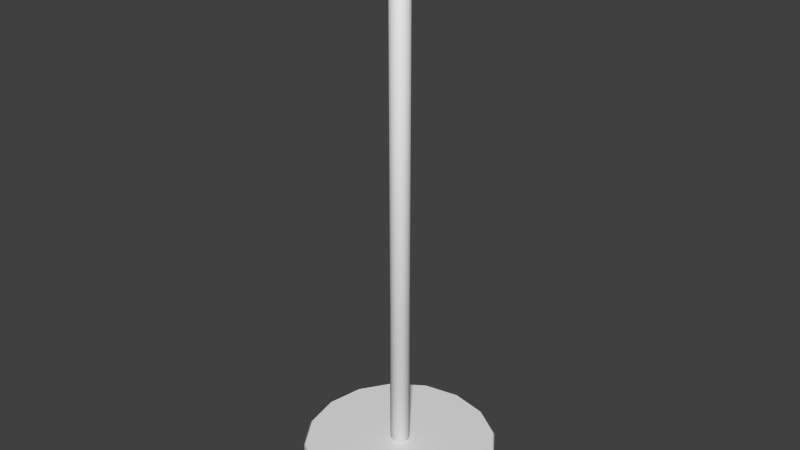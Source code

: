 # Source: l2_env_crane_arms_piston.blend  (saved by Blender 2.69.10; exported with 4.5.12 LTS)
import bpy
from mathutils import Matrix  # noqa: F401  (used for matrix-valued properties, if any)

bpy.ops.wm.read_factory_settings(use_empty=True)
scene = bpy.context.scene
scene.name = 'Scene'

# ---- collections
col_collection_1 = bpy.data.collections.new('Collection 1'); scene.collection.children.link(col_collection_1)
col_collection_1.hide_render = True
col_collection_1.hide_viewport = True
col_collection_2 = bpy.data.collections.new('Collection 2'); scene.collection.children.link(col_collection_2)
col_collection_3 = bpy.data.collections.new('Collection 3'); scene.collection.children.link(col_collection_3)
col_collection_3.hide_render = True
col_collection_3.hide_viewport = True

# ---- world
world_world = bpy.data.worlds.new('World'); scene.world = world_world
world_world.color = (0.05088, 0.05088, 0.05088)
world_world.use_sun_shadow = False
world_world.sun_shadow_jitter_overblur = 0.0
world_world.cycles.sampling_method = 'MANUAL'
world_world.cycles.sample_map_resolution = 256

# ---- meshes
me_lowpolyraw = bpy.data.meshes.new('LowPolyRaw')
me_lowpolyraw.from_pydata([(0.0, 0.5, -2.7), (0.0, 0.5, -2.5), (0.1913, 0.4619, -2.7), (0.1913, 0.4619, -2.5), (0.3536, 0.3536, -2.7), (0.3536, 0.3536, -2.5), (0.4619, 0.1913, -2.7), (0.4619, 0.1913, -2.5), (0.5, -2.186e-08, -2.7), (0.5, -2.186e-08, -2.5), (0.4619, -0.1913, -2.7), (0.4619, -0.1913, -2.5), (0.3536, -0.3536, -2.7), (0.3536, -0.3536, -2.5), (0.1913, -0.4619, -2.7), (0.1913, -0.4619, -2.5), (7.55e-08, -0.5, -2.7), (7.55e-08, -0.5, -2.5), (-0.1913, -0.4619, -2.7), (-0.1913, -0.4619, -2.5), (-0.3536, -0.3536, -2.7), (-0.3536, -0.3536, -2.5), (-0.4619, -0.1913, -2.7), (-0.4619, -0.1913, -2.5), (-0.5, 5.962e-09, -2.7), (-0.5, 5.962e-09, -2.5), (-0.4619, 0.1913, -2.7), (-0.4619, 0.1913, -2.5), (-0.3536, 0.3536, -2.7), (-0.3536, 0.3536, -2.5), (-0.1913, 0.4619, -2.7), (-0.1913, 0.4619, -2.5), (0.0, 0.05, -2.495), (0.0, 0.05, -3.725e-09), (0.01913, 0.04619, -2.495), (0.01913, 0.04619, -3.725e-09), (0.03536, 0.03536, -2.495), (0.03536, 0.03536, -3.725e-09), (0.04619, 0.01913, -2.495), (0.04619, 0.01913, -3.725e-09), (0.05, -2.186e-09, -2.495), (0.05, -2.186e-09, -3.725e-09), (0.04619, -0.01913, -2.495), (0.04619, -0.01913, -3.725e-09), (0.03536, -0.03536, -2.495), (0.03536, -0.03536, -3.725e-09), (0.01913, -0.04619, -2.495), (0.01913, -0.04619, -3.725e-09), (7.55e-09, -0.05, -2.495), (7.55e-09, -0.05, -3.725e-09), (-0.01913, -0.04619, -2.495), (-0.01913, -0.04619, -3.725e-09), (-0.03536, -0.03536, -2.495), (-0.03536, -0.03536, -3.725e-09), (-0.04619, -0.01913, -2.495), (-0.04619, -0.01913, -3.725e-09), (-0.05, 5.962e-10, -2.495), (-0.05, 5.962e-10, -3.725e-09), (-0.04619, 0.01913, -2.495), (-0.04619, 0.01913, -3.725e-09), (-0.03536, 0.03536, -2.495), (-0.03536, 0.03536, -3.725e-09), (-0.01913, 0.04619, -2.495), (-0.01913, 0.04619, -3.725e-09)], [], [(0, 1, 3, 2), (2, 3, 5, 4), (4, 5, 7, 6), (6, 7, 9, 8), (8, 9, 11, 10), (10, 11, 13, 12), (12, 13, 15, 14), (14, 15, 17, 16), (16, 17, 19, 18), (18, 19, 21, 20), (20, 21, 23, 22), (22, 23, 25, 24), (24, 25, 27, 26), (26, 27, 29, 28), (3, 1, 31, 29, 27, 25, 23, 21, 19, 17, 15, 13, 11, 9, 7, 5), (30, 31, 1, 0), (28, 29, 31, 30), (0, 2, 4, 6, 8, 10, 12, 14, 16, 18, 20, 22, 24, 26, 28, 30), (32, 33, 35, 34), (34, 35, 37, 36), (36, 37, 39, 38), (38, 39, 41, 40), (40, 41, 43, 42), (42, 43, 45, 44), (44, 45, 47, 46), (46, 47, 49, 48), (48, 49, 51, 50), (50, 51, 53, 52), (52, 53, 55, 54), (54, 55, 57, 56), (56, 57, 59, 58), (58, 59, 61, 60), (35, 33, 63, 61, 59, 57, 55, 53, 51, 49, 47, 45, 43, 41, 39, 37), (62, 63, 33, 32), (60, 61, 63, 62), (32, 34, 36, 38, 40, 42, 44, 46, 48, 50, 52, 54, 56, 58, 60, 62)])
me_lowpolyraw.polygons.foreach_set('use_smooth', [1, 1, 1, 1, 1, 1, 1, 1, 1, 1, 1, 1, 1, 1, 0, 1, 1, 0, 1, 1, 1, 1, 1, 1, 1, 1, 1, 1, 1, 1, 1, 1, 0, 1, 1, 0])
me_lowpolyraw.use_remesh_preserve_volume = False
me_lowpolyraw.use_remesh_preserve_attributes = False
me_lowpolyraw.use_mirror_vertex_groups = False
me_lowpolyraw.update()
me_lowpoly = bpy.data.meshes.new('LowPoly')
me_lowpoly.from_pydata([(0.0, 0.5, -2.89), (-3.609e-09, 0.4901, -2.9), (0.0, 0.5, -2.71), (-3.609e-09, 0.4901, -2.7), (0.1913, 0.4619, -2.89), (0.1875, 0.4528, -2.9), (0.1913, 0.4619, -2.71), (0.1875, 0.4528, -2.7), (0.3536, 0.3536, -2.89), (0.3465, 0.3465, -2.9), (0.3536, 0.3536, -2.71), (0.3465, 0.3465, -2.7), (0.4619, 0.1913, -2.89), (0.4528, 0.1875, -2.9), (0.4619, 0.1913, -2.71), (0.4528, 0.1875, -2.7), (0.5, -2.186e-08, -2.89), (0.4901, -2.2e-08, -2.9), (0.5, -2.186e-08, -2.71), (0.4901, -2.212e-08, -2.7), (0.4619, -0.1913, -2.89), (0.4528, -0.1875, -2.9), (0.4619, -0.1913, -2.71), (0.4528, -0.1875, -2.7), (0.3536, -0.3536, -2.89), (0.3465, -0.3465, -2.9), (0.3536, -0.3536, -2.71), (0.3465, -0.3465, -2.7), (0.1913, -0.4619, -2.89), (0.1875, -0.4528, -2.9), (0.1913, -0.4619, -2.71), (0.1875, -0.4528, -2.7), (7.55e-08, -0.5, -2.89), (7.229e-08, -0.4901, -2.9), (7.55e-08, -0.5, -2.71), (7.241e-08, -0.4901, -2.7), (-0.1913, -0.4619, -2.89), (-0.1875, -0.4528, -2.9), (-0.1913, -0.4619, -2.71), (-0.1875, -0.4528, -2.7), (-0.3536, -0.3536, -2.89), (-0.3465, -0.3465, -2.9), (-0.3536, -0.3536, -2.71), (-0.3465, -0.3465, -2.7), (-0.4619, -0.1913, -2.89), (-0.4528, -0.1875, -2.9), (-0.4619, -0.1913, -2.71), (-0.4528, -0.1875, -2.7), (-0.5, 5.962e-09, -2.89), (-0.4901, 5.355e-09, -2.9), (-0.5, 5.962e-09, -2.71), (-0.4901, 4.773e-09, -2.7), (-0.4619, 0.1913, -2.89), (-0.4528, 0.1875, -2.9), (-0.4619, 0.1913, -2.71), (-0.4528, 0.1875, -2.7), (-0.3536, 0.3536, -2.89), (-0.3465, 0.3465, -2.9), (-0.3536, 0.3536, -2.71), (-0.3465, 0.3465, -2.7), (-0.1913, 0.4619, -2.89), (-0.1875, 0.4528, -2.9), (-0.1913, 0.4619, -2.71), (-0.1875, 0.4528, -2.7), (0.0, 0.05, -2.685), (-3.143e-09, 0.04005, -2.695), (0.0, 0.05, -0.009755), (-3.027e-09, 0.04005, 0.0), (0.01913, 0.04619, -2.685), (0.01533, 0.03701, -2.695), (0.01913, 0.04619, -0.009755), (0.01533, 0.03701, 0.0), (0.03536, 0.03536, -2.685), (0.02832, 0.02832, -2.695), (0.03536, 0.03536, -0.009755), (0.02832, 0.02832, 0.0), (0.04619, 0.01913, -2.685), (0.03701, 0.01533, -2.695), (0.04619, 0.01913, -0.009755), (0.03701, 0.01533, 0.0), (0.05, -2.186e-09, -2.685), (0.04005, -2.328e-09, -2.695), (0.05, -2.186e-09, -0.009755), (0.04005, -2.561e-09, 0.0), (0.04619, -0.01913, -2.685), (0.03701, -0.01533, -2.695), (0.04619, -0.01913, -0.009755), (0.03701, -0.01533, 0.0), (0.03536, -0.03536, -2.685), (0.02832, -0.02832, -2.695), (0.03536, -0.03536, -0.009755), (0.02832, -0.02832, 0.0), (0.01913, -0.04619, -2.685), (0.01533, -0.03701, -2.695), (0.01913, -0.04619, -0.009755), (0.01533, -0.03701, 0.0), (7.55e-09, -0.05, -2.685), (3.492e-09, -0.04005, -2.695), (7.55e-09, -0.05, -0.009755), (3.725e-09, -0.04005, 0.0), (-0.01913, -0.04619, -2.685), (-0.01533, -0.03701, -2.695), (-0.01913, -0.04619, -0.009755), (-0.01533, -0.03701, 0.0), (-0.03536, -0.03536, -2.685), (-0.02832, -0.02832, -2.695), (-0.03536, -0.03536, -0.009755), (-0.02832, -0.02832, 0.0), (-0.04619, -0.01913, -2.685), (-0.03701, -0.01533, -2.695), (-0.04619, -0.01913, -0.009755), (-0.03701, -0.01533, 0.0), (-0.05, 5.962e-10, -2.685), (-0.04005, -1.048e-09, -2.695), (-0.05, 5.962e-10, -0.009755), (-0.04005, -1.164e-09, 0.0), (-0.04619, 0.01913, -2.685), (-0.03701, 0.01533, -2.695), (-0.04619, 0.01913, -0.009755), (-0.03701, 0.01533, 0.0), (-0.03536, 0.03536, -2.685), (-0.02832, 0.02832, -2.695), (-0.03536, 0.03536, -0.009755), (-0.02832, 0.02832, 0.0), (-0.01913, 0.04619, -2.685), (-0.01533, 0.03701, -2.695), (-0.01913, 0.04619, -0.009755), (-0.01533, 0.03701, 0.0)], [], [(60, 62, 2, 0), (8, 10, 14, 12), (12, 14, 18, 16), (16, 18, 22, 20), (20, 22, 26, 24), (24, 26, 30, 28), (28, 30, 34, 32), (32, 34, 38, 36), (36, 38, 42, 40), (40, 42, 46, 44), (44, 46, 50, 48), (48, 50, 54, 52), (52, 54, 58, 56), (56, 58, 62, 60), (4, 6, 10, 8), (7, 3, 63, 59, 55, 51, 47, 43, 39, 35, 31, 27, 23, 19, 15, 11), (65, 69, 73, 77, 81, 85, 89, 93, 97, 101, 105, 109, 113, 117, 121, 125), (0, 2, 6, 4), (124, 126, 66, 64), (72, 74, 78, 76), (76, 78, 82, 80), (80, 82, 86, 84), (84, 86, 90, 88), (88, 90, 94, 92), (92, 94, 98, 96), (96, 98, 102, 100), (100, 102, 106, 104), (104, 106, 110, 108), (108, 110, 114, 112), (112, 114, 118, 116), (116, 118, 122, 120), (120, 122, 126, 124), (68, 70, 74, 72), (71, 67, 127, 123, 119, 115, 111, 107, 103, 99, 95, 91, 87, 83, 79, 75), (64, 66, 70, 68), (0, 4, 5, 1), (6, 2, 3, 7), (4, 8, 9, 5), (10, 6, 7, 11), (8, 12, 13, 9), (14, 10, 11, 15), (12, 16, 17, 13), (18, 14, 15, 19), (16, 20, 21, 17), (22, 18, 19, 23), (20, 24, 25, 21), (26, 22, 23, 27), (24, 28, 29, 25), (30, 26, 27, 31), (28, 32, 33, 29), (34, 30, 31, 35), (32, 36, 37, 33), (38, 34, 35, 39), (36, 40, 41, 37), (42, 38, 39, 43), (40, 44, 45, 41), (46, 42, 43, 47), (44, 48, 49, 45), (50, 46, 47, 51), (48, 52, 53, 49), (54, 50, 51, 55), (52, 56, 57, 53), (58, 54, 55, 59), (56, 60, 61, 57), (62, 58, 59, 63), (60, 0, 1, 61), (2, 62, 63, 3), (64, 68, 69, 65), (70, 66, 67, 71), (68, 72, 73, 69), (74, 70, 71, 75), (72, 76, 77, 73), (78, 74, 75, 79), (76, 80, 81, 77), (82, 78, 79, 83), (80, 84, 85, 81), (86, 82, 83, 87), (84, 88, 89, 85), (90, 86, 87, 91), (88, 92, 93, 89), (94, 90, 91, 95), (92, 96, 97, 93), (98, 94, 95, 99), (96, 100, 101, 97), (102, 98, 99, 103), (100, 104, 105, 101), (106, 102, 103, 107), (104, 108, 109, 105), (110, 106, 107, 111), (108, 112, 113, 109), (114, 110, 111, 115), (112, 116, 117, 113), (118, 114, 115, 119), (116, 120, 121, 117), (122, 118, 119, 123), (120, 124, 125, 121), (126, 122, 123, 127), (124, 64, 65, 125), (66, 126, 127, 67), (1, 5, 9, 13, 17, 21, 25, 29, 33, 37, 41, 45, 49, 53, 57, 61)])
me_lowpoly.polygons.foreach_set('use_smooth', [1, 1, 1, 1, 1, 1, 1, 1, 1, 1, 1, 1, 1, 1, 1, 0, 0, 1, 1, 1, 1, 1, 1, 1, 1, 1, 1, 1, 1, 1, 1, 1, 1, 0, 1, 1, 1, 1, 1, 1, 1, 1, 1, 1, 1, 1, 1, 1, 1, 1, 1, 1, 1, 1, 1, 1, 1, 1, 1, 1, 1, 1, 1, 1, 1, 1, 1, 1, 1, 1, 1, 1, 1, 1, 1, 1, 1, 1, 1, 1, 1, 1, 1, 1, 1, 1, 1, 1, 1, 1, 1, 1, 1, 1, 1, 1, 1, 1, 1, 0])
_uv = me_lowpoly.uv_layers.new(name='UVMap')
_uv.uv.foreach_set('vector', [0.5509, 0.08887, 0.5509, 1.174e-07, 0.6396, 1.174e-07, 0.6396, 0.08887, 0.8244, 0.08887, 0.8244, 1.174e-07, 0.8923, 0.0, 0.8923, 0.08887, 0.8923, 0.08887, 0.8923, 0.0, 0.9291, 0.0, 0.9291, 0.08887, 0.9937, 0.5438, 0.9048, 0.5438, 0.9048, 0.507, 0.9937, 0.507, 0.9937, 0.507, 0.9048, 0.507, 0.9048, 0.4391, 0.9937, 0.4391, 0.9937, 0.4391, 0.9048, 0.4391, 0.9048, 0.3504, 0.9937, 0.3504, 0.9937, 0.3504, 0.9048, 0.3504, 0.9048, 0.2543, 0.9937, 0.2543, 0.9937, 0.2543, 0.9048, 0.2543, 0.9048, 0.1656, 0.9937, 0.1656, 0.9937, 0.1656, 0.9048, 0.1656, 0.9048, 0.09764, 0.9937, 0.09764, 0.5718, 0.4304, 0.4829, 0.4304, 0.4829, 0.3416, 0.5718, 0.3416, 0.5718, 0.3416, 0.4829, 0.3416, 0.4829, 0.2455, 0.5718, 0.2455, 0.5718, 0.2455, 0.4829, 0.2455, 0.4829, 0.1568, 0.5718, 0.1568, 0.5718, 0.1568, 0.4829, 0.1568, 0.4829, 0.08887, 0.5718, 0.08887, 0.4829, 0.08887, 0.4829, 2.348e-07, 0.5509, 1.174e-07, 0.5509, 0.08887, 0.7357, 0.08887, 0.7357, 1.174e-07, 0.8244, 1.174e-07, 0.8244, 0.08887, 0.961, 0.6773, 0.961, 0.7715, 0.925, 0.8584, 0.8584, 0.925, 0.7715, 0.961, 0.6773, 0.961, 0.5903, 0.925, 0.5238, 0.8584, 0.4877, 0.7715, 0.4877, 0.6773, 0.5238, 0.5903, 0.5903, 0.5238, 0.6773, 0.4877, 0.7715, 0.4877, 0.8584, 0.5238, 0.925, 0.5903, 0.418, 0.5264, 0.4103, 0.5264, 0.4032, 0.5235, 0.3978, 0.518, 0.3948, 0.5109, 0.3948, 0.5032, 0.3978, 0.4961, 0.4032, 0.4907, 0.4103, 0.4877, 0.418, 0.4877, 0.4251, 0.4907, 0.4306, 0.4961, 0.4335, 0.5032, 0.4335, 0.5109, 0.4306, 0.518, 0.4251, 0.5235, 0.6396, 0.08887, 0.6396, 1.174e-07, 0.7357, 1.174e-07, 0.7357, 0.08887, 0.1371, 0.5676, 0.1371, 0.9628, 0.1283, 0.9628, 0.1283, 0.5676, 0.1098, 0.5676, 0.1098, 0.9628, 0.103, 0.9628, 0.103, 0.5676, 0.103, 0.5676, 0.103, 0.9628, 0.09931, 0.9628, 0.09931, 0.5676, 0.07442, 0.5676, 0.07442, 0.9628, 0.07074, 0.9628, 0.07074, 0.5676, 0.07074, 0.5676, 0.07074, 0.9628, 0.06395, 0.9628, 0.06395, 0.5676, 0.06395, 0.5676, 0.06395, 0.9628, 0.05508, 0.9628, 0.05508, 0.5676, 0.05508, 0.5676, 0.05508, 0.9628, 0.04547, 0.9628, 0.04547, 0.5676, 0.04547, 0.5676, 0.04547, 0.9628, 0.03659, 0.9628, 0.03659, 0.5676, 0.03659, 0.5676, 0.03659, 0.9628, 0.0298, 0.9628, 0.0298, 0.5676, 0.2065, 0.5676, 0.2065, 0.9628, 0.1976, 0.9628, 0.1976, 0.5676, 0.1976, 0.5676, 0.1976, 0.9628, 0.188, 0.9628, 0.188, 0.5676, 0.188, 0.5676, 0.188, 0.9628, 0.1792, 0.9628, 0.1792, 0.5676, 0.1792, 0.5676, 0.1792, 0.9628, 0.1724, 0.9628, 0.1724, 0.5676, 0.1439, 0.5676, 0.1439, 0.9628, 0.1371, 0.9628, 0.1371, 0.5676, 0.1187, 0.5676, 0.1187, 0.9628, 0.1098, 0.9628, 0.1098, 0.5676, 0.5264, 0.4549, 0.5264, 0.4626, 0.5235, 0.4697, 0.518, 0.4752, 0.5109, 0.4781, 0.5032, 0.4781, 0.4961, 0.4752, 0.4907, 0.4697, 0.4877, 0.4626, 0.4877, 0.4549, 0.4907, 0.4478, 0.4961, 0.4424, 0.5032, 0.4394, 0.5109, 0.4394, 0.518, 0.4424, 0.5235, 0.4478, 0.1283, 0.5676, 0.1283, 0.9628, 0.1187, 0.9628, 0.1187, 0.5676, 0.3782, 0.03676, 0.4462, 0.1047, 0.4421, 0.1074, 0.3755, 0.04083, 0.9659, 0.6764, 0.9659, 0.7724, 0.961, 0.7715, 0.961, 0.6773, 0.4462, 0.1047, 0.4829, 0.1934, 0.4781, 0.1944, 0.4421, 0.1074, 0.9291, 0.5876, 0.9659, 0.6764, 0.961, 0.6773, 0.925, 0.5903, 0.4829, 0.1934, 0.4829, 0.2895, 0.4781, 0.2885, 0.4781, 0.1944, 0.8612, 0.5197, 0.9291, 0.5876, 0.925, 0.5903, 0.8584, 0.5238, 0.4829, 0.2895, 0.4462, 0.3782, 0.4421, 0.3755, 0.4781, 0.2885, 0.7724, 0.4829, 0.8612, 0.5197, 0.8584, 0.5238, 0.7715, 0.4877, 0.4462, 0.3782, 0.3782, 0.4462, 0.3755, 0.4421, 0.4421, 0.3755, 0.6764, 0.4829, 0.7724, 0.4829, 0.7715, 0.4877, 0.6773, 0.4877, 0.3782, 0.4462, 0.2895, 0.4829, 0.2885, 0.4781, 0.3755, 0.4421, 0.5876, 0.5197, 0.6764, 0.4829, 0.6773, 0.4877, 0.5903, 0.5238, 0.2895, 0.4829, 0.1934, 0.4829, 0.1944, 0.4781, 0.2885, 0.4781, 0.5197, 0.5876, 0.5876, 0.5197, 0.5903, 0.5238, 0.5238, 0.5903, 0.1934, 0.4829, 0.1047, 0.4462, 0.1074, 0.4421, 0.1944, 0.4781, 0.4829, 0.6764, 0.5197, 0.5876, 0.5238, 0.5903, 0.4877, 0.6773, 0.1047, 0.4462, 0.03676, 0.3782, 0.04083, 0.3755, 0.1074, 0.4421, 0.4829, 0.7724, 0.4829, 0.6764, 0.4877, 0.6773, 0.4877, 0.7715, 0.03676, 0.3782, 2.935e-08, 0.2895, 0.004803, 0.2885, 0.04083, 0.3755, 0.5197, 0.8612, 0.4829, 0.7724, 0.4877, 0.7715, 0.5238, 0.8584, 2.935e-08, 0.2895, 0.0, 0.1934, 0.004803, 0.1944, 0.004803, 0.2885, 0.5876, 0.9291, 0.5197, 0.8612, 0.5238, 0.8584, 0.5903, 0.925, 0.0, 0.1934, 0.03676, 0.1047, 0.04083, 0.1074, 0.004803, 0.1944, 0.6764, 0.9659, 0.5876, 0.9291, 0.5903, 0.925, 0.6773, 0.961, 0.03676, 0.1047, 0.1047, 0.03676, 0.1074, 0.04083, 0.04083, 0.1074, 0.7724, 0.9659, 0.6764, 0.9659, 0.6773, 0.961, 0.7715, 0.961, 0.1047, 0.03676, 0.1934, 0.0, 0.1944, 0.004803, 0.1074, 0.04083, 0.8612, 0.9291, 0.7724, 0.9659, 0.7715, 0.961, 0.8584, 0.925, 0.1934, 0.0, 0.2895, 2.935e-08, 0.2885, 0.004803, 0.1944, 0.004803, 0.9291, 0.8612, 0.8612, 0.9291, 0.8584, 0.925, 0.925, 0.8584, 0.2895, 2.935e-08, 0.3782, 0.03676, 0.3755, 0.04083, 0.2885, 0.004803, 0.9659, 0.7724, 0.9291, 0.8612, 0.925, 0.8584, 0.961, 0.7715, 0.419, 0.5312, 0.4094, 0.5312, 0.4103, 0.5264, 0.418, 0.5264, 0.1187, 0.9628, 0.1283, 0.9628, 0.1273, 0.9642, 0.1196, 0.9642, 0.4094, 0.5312, 0.4005, 0.5275, 0.4032, 0.5235, 0.4103, 0.5264, 0.5275, 0.4451, 0.5312, 0.454, 0.5264, 0.4549, 0.5235, 0.4478, 0.4005, 0.5275, 0.3937, 0.5208, 0.3978, 0.518, 0.4032, 0.5235, 0.5208, 0.4383, 0.5275, 0.4451, 0.5235, 0.4478, 0.518, 0.4424, 0.3937, 0.5208, 0.39, 0.5119, 0.3948, 0.5109, 0.3978, 0.518, 0.5119, 0.4346, 0.5208, 0.4383, 0.518, 0.4424, 0.5109, 0.4394, 0.39, 0.5119, 0.39, 0.5023, 0.3948, 0.5032, 0.3948, 0.5109, 0.5023, 0.4346, 0.5119, 0.4346, 0.5109, 0.4394, 0.5032, 0.4394, 0.39, 0.5023, 0.3937, 0.4934, 0.3978, 0.4961, 0.3948, 0.5032, 0.4934, 0.4383, 0.5023, 0.4346, 0.5032, 0.4394, 0.4961, 0.4424, 0.3937, 0.4934, 0.4005, 0.4866, 0.4032, 0.4907, 0.3978, 0.4961, 0.4866, 0.4451, 0.4934, 0.4383, 0.4961, 0.4424, 0.4907, 0.4478, 0.4005, 0.4866, 0.4094, 0.4829, 0.4103, 0.4877, 0.4032, 0.4907, 0.04547, 0.9628, 0.05508, 0.9628, 0.05412, 0.9642, 0.04642, 0.9642, 0.4094, 0.4829, 0.419, 0.4829, 0.418, 0.4877, 0.4103, 0.4877, 0.4829, 0.4636, 0.4829, 0.454, 0.4877, 0.4549, 0.4877, 0.4626, 0.419, 0.4829, 0.4278, 0.4866, 0.4251, 0.4907, 0.418, 0.4877, 0.4866, 0.4725, 0.4829, 0.4636, 0.4877, 0.4626, 0.4907, 0.4697, 0.4278, 0.4866, 0.4346, 0.4934, 0.4306, 0.4961, 0.4251, 0.4907, 0.4934, 0.4792, 0.4866, 0.4725, 0.4907, 0.4697, 0.4961, 0.4752, 0.4346, 0.4934, 0.4383, 0.5023, 0.4335, 0.5032, 0.4306, 0.4961, 0.188, 0.9628, 0.1976, 0.9628, 0.1967, 0.9642, 0.189, 0.9642, 0.4383, 0.5023, 0.4383, 0.5119, 0.4335, 0.5109, 0.4335, 0.5032, 0.5119, 0.4829, 0.5023, 0.4829, 0.5032, 0.4781, 0.5109, 0.4781, 0.4383, 0.5119, 0.4346, 0.5208, 0.4306, 0.518, 0.4335, 0.5109, 0.5208, 0.4792, 0.5119, 0.4829, 0.5109, 0.4781, 0.518, 0.4752, 0.4346, 0.5208, 0.4278, 0.5275, 0.4251, 0.5235, 0.4306, 0.518, 0.5275, 0.4725, 0.5208, 0.4792, 0.518, 0.4752, 0.5235, 0.4697, 0.4278, 0.5275, 0.419, 0.5312, 0.418, 0.5264, 0.4251, 0.5235, 0.5312, 0.4636, 0.5275, 0.4725, 0.5235, 0.4697, 0.5264, 0.4626, 0.3755, 0.04083, 0.4421, 0.1074, 0.4781, 0.1944, 0.4781, 0.2885, 0.4421, 0.3755, 0.3755, 0.4421, 0.2885, 0.4781, 0.1944, 0.4781, 0.1074, 0.4421, 0.04083, 0.3755, 0.004803, 0.2885, 0.004803, 0.1944, 0.04083, 0.1074, 0.1074, 0.04083, 0.1944, 0.004803, 0.2885, 0.004803])
me_lowpoly.use_remesh_preserve_volume = False
me_lowpoly.use_remesh_preserve_attributes = False
me_lowpoly.use_mirror_vertex_groups = False
me_lowpoly.update()
me_highpoly = bpy.data.meshes.new('HighPoly')
me_highpoly.from_pydata([(0.0, 0.05, -2.695), (0.0, 0.05, 0.0), (0.001227, 0.04998, -2.695), (0.001227, 0.04998, 0.0), (0.002453, 0.04994, -2.695), (0.002453, 0.04994, 0.0), (0.003678, 0.04986, -2.695), (0.003678, 0.04986, 0.0), (0.004901, 0.04976, -2.695), (0.004901, 0.04976, 0.0), (0.006121, 0.04962, -2.695), (0.006121, 0.04962, 0.0), (0.007337, 0.04946, -2.695), (0.007337, 0.04946, 0.0), (0.008548, 0.04926, -2.695), (0.008548, 0.04926, 0.0), (0.009755, 0.04904, -2.695), (0.009755, 0.04904, 0.0), (0.01096, 0.04879, -2.695), (0.01096, 0.04879, 0.0), (0.01215, 0.0485, -2.695), (0.01215, 0.0485, 0.0), (0.01334, 0.04819, -2.695), (0.01334, 0.04819, 0.0), (0.01451, 0.04785, -2.695), (0.01451, 0.04785, 0.0), (0.01568, 0.04748, -2.695), (0.01568, 0.04748, 0.0), (0.01684, 0.04708, -2.695), (0.01684, 0.04708, 0.0), (0.01799, 0.04665, -2.695), (0.01799, 0.04665, 0.0), (0.01913, 0.04619, -2.695), (0.01913, 0.04619, 0.0), (0.02026, 0.04571, -2.695), (0.02026, 0.04571, 0.0), (0.02138, 0.0452, -2.695), (0.02138, 0.0452, 0.0), (0.02248, 0.04466, -2.695), (0.02248, 0.04466, 0.0), (0.02357, 0.0441, -2.695), (0.02357, 0.0441, 0.0), (0.02464, 0.0435, -2.695), (0.02464, 0.0435, 0.0), (0.02571, 0.04289, -2.695), (0.02571, 0.04289, 0.0), (0.02675, 0.04224, -2.695), (0.02675, 0.04224, 0.0), (0.02778, 0.04157, -2.695), (0.02778, 0.04157, 0.0), (0.02879, 0.04088, -2.695), (0.02879, 0.04088, 0.0), (0.02978, 0.04016, -2.695), (0.02978, 0.04016, 0.0), (0.03076, 0.03942, -2.695), (0.03076, 0.03942, 0.0), (0.03172, 0.03865, -2.695), (0.03172, 0.03865, 0.0), (0.03266, 0.03786, -2.695), (0.03266, 0.03786, 0.0), (0.03358, 0.03705, -2.695), (0.03358, 0.03705, 0.0), (0.03448, 0.03621, -2.695), (0.03448, 0.03621, 0.0), (0.03536, 0.03536, -2.695), (0.03536, 0.03536, 0.0), (0.03621, 0.03448, -2.695), (0.03621, 0.03448, 0.0), (0.03705, 0.03358, -2.695), (0.03705, 0.03358, 0.0), (0.03786, 0.03266, -2.695), (0.03786, 0.03266, 0.0), (0.03865, 0.03172, -2.695), (0.03865, 0.03172, 0.0), (0.03942, 0.03076, -2.695), (0.03942, 0.03076, 0.0), (0.04016, 0.02978, -2.695), (0.04016, 0.02978, 0.0), (0.04088, 0.02879, -2.695), (0.04088, 0.02879, 0.0), (0.04157, 0.02778, -2.695), (0.04157, 0.02778, 0.0), (0.04224, 0.02675, -2.695), (0.04224, 0.02675, 0.0), (0.04289, 0.02571, -2.695), (0.04289, 0.02571, 0.0), (0.0435, 0.02464, -2.695), (0.0435, 0.02464, 0.0), (0.0441, 0.02357, -2.695), (0.0441, 0.02357, 0.0), (0.04466, 0.02248, -2.695), (0.04466, 0.02248, 0.0), (0.0452, 0.02138, -2.695), (0.0452, 0.02138, 0.0), (0.04571, 0.02026, -2.695), (0.04571, 0.02026, 0.0), (0.04619, 0.01913, -2.695), (0.04619, 0.01913, 0.0), (0.04665, 0.01799, -2.695), (0.04665, 0.01799, 0.0), (0.04708, 0.01684, -2.695), (0.04708, 0.01684, 0.0), (0.04748, 0.01568, -2.695), (0.04748, 0.01568, 0.0), (0.04785, 0.01451, -2.695), (0.04785, 0.01451, 0.0), (0.04819, 0.01334, -2.695), (0.04819, 0.01334, 0.0), (0.0485, 0.01215, -2.695), (0.0485, 0.01215, 0.0), (0.04879, 0.01096, -2.695), (0.04879, 0.01096, 0.0), (0.04904, 0.009755, -2.695), (0.04904, 0.009755, 0.0), (0.04926, 0.008548, -2.695), (0.04926, 0.008548, 0.0), (0.04946, 0.007337, -2.695), (0.04946, 0.007337, 0.0), (0.04962, 0.006121, -2.695), (0.04962, 0.006121, 0.0), (0.04976, 0.004901, -2.695), (0.04976, 0.004901, 0.0), (0.04986, 0.003678, -2.695), (0.04986, 0.003678, 0.0), (0.04994, 0.002453, -2.695), (0.04994, 0.002453, 0.0), (0.04998, 0.001227, -2.695), (0.04998, 0.001227, 0.0), (0.05, 4.55e-08, -2.695), (0.05, 4.55e-08, 0.0), (0.04998, -0.001227, -2.695), (0.04998, -0.001227, 0.0), (0.04994, -0.002453, -2.695), (0.04994, -0.002453, 0.0), (0.04986, -0.003678, -2.695), (0.04986, -0.003678, 0.0), (0.04976, -0.004901, -2.695), (0.04976, -0.004901, 0.0), (0.04962, -0.00612, -2.695), (0.04962, -0.00612, 0.0), (0.04946, -0.007336, -2.695), (0.04946, -0.007336, 0.0), (0.04926, -0.008548, -2.695), (0.04926, -0.008548, 0.0), (0.04904, -0.009754, -2.695), (0.04904, -0.009754, 0.0), (0.04879, -0.01095, -2.695), (0.04879, -0.01095, 0.0), (0.0485, -0.01215, -2.695), (0.0485, -0.01215, 0.0), (0.04819, -0.01334, -2.695), (0.04819, -0.01334, 0.0), (0.04785, -0.01451, -2.695), (0.04785, -0.01451, 0.0), (0.04748, -0.01568, -2.695), (0.04748, -0.01568, 0.0), (0.04708, -0.01684, -2.695), (0.04708, -0.01684, 0.0), (0.04665, -0.01799, -2.695), (0.04665, -0.01799, 0.0), (0.04619, -0.01913, -2.695), (0.04619, -0.01913, 0.0), (0.04571, -0.02026, -2.695), (0.04571, -0.02026, 0.0), (0.0452, -0.02138, -2.695), (0.0452, -0.02138, 0.0), (0.04466, -0.02248, -2.695), (0.04466, -0.02248, 0.0), (0.0441, -0.02357, -2.695), (0.0441, -0.02357, 0.0), (0.0435, -0.02464, -2.695), (0.0435, -0.02464, 0.0), (0.04289, -0.02571, -2.695), (0.04289, -0.02571, 0.0), (0.04224, -0.02675, -2.695), (0.04224, -0.02675, 0.0), (0.04157, -0.02778, -2.695), (0.04157, -0.02778, 0.0), (0.04088, -0.02879, -2.695), (0.04088, -0.02879, 0.0), (0.04016, -0.02978, -2.695), (0.04016, -0.02978, 0.0), (0.03942, -0.03076, -2.695), (0.03942, -0.03076, 0.0), (0.03865, -0.03172, -2.695), (0.03865, -0.03172, 0.0), (0.03786, -0.03266, -2.695), (0.03786, -0.03266, 0.0), (0.03705, -0.03358, -2.695), (0.03705, -0.03358, 0.0), (0.03621, -0.03448, -2.695), (0.03621, -0.03448, 0.0), (0.03536, -0.03536, -2.695), (0.03536, -0.03536, 0.0), (0.03448, -0.03621, -2.695), (0.03448, -0.03621, 0.0), (0.03358, -0.03705, -2.695), (0.03358, -0.03705, 0.0), (0.03266, -0.03786, -2.695), (0.03266, -0.03786, 0.0), (0.03172, -0.03865, -2.695), (0.03172, -0.03865, 0.0), (0.03076, -0.03942, -2.695), (0.03076, -0.03942, 0.0), (0.02978, -0.04016, -2.695), (0.02978, -0.04016, 0.0), (0.02879, -0.04088, -2.695), (0.02879, -0.04088, 0.0), (0.02778, -0.04157, -2.695), (0.02778, -0.04157, 0.0), (0.02675, -0.04224, -2.695), (0.02675, -0.04224, 0.0), (0.02571, -0.04289, -2.695), (0.02571, -0.04289, 0.0), (0.02464, -0.0435, -2.695), (0.02464, -0.0435, 0.0), (0.02357, -0.0441, -2.695), (0.02357, -0.0441, 0.0), (0.02248, -0.04466, -2.695), (0.02248, -0.04466, 0.0), (0.02138, -0.0452, -2.695), (0.02138, -0.0452, 0.0), (0.02026, -0.04571, -2.695), (0.02026, -0.04571, 0.0), (0.01913, -0.04619, -2.695), (0.01913, -0.04619, 0.0), (0.01799, -0.04665, -2.695), (0.01799, -0.04665, 0.0), (0.01684, -0.04708, -2.695), (0.01684, -0.04708, 0.0), (0.01568, -0.04748, -2.695), (0.01568, -0.04748, 0.0), (0.01451, -0.04785, -2.695), (0.01451, -0.04785, 0.0), (0.01334, -0.04819, -2.695), (0.01334, -0.04819, 0.0), (0.01215, -0.0485, -2.695), (0.01215, -0.0485, 0.0), (0.01096, -0.04879, -2.695), (0.01096, -0.04879, 0.0), (0.009754, -0.04904, -2.695), (0.009754, -0.04904, 0.0), (0.008548, -0.04926, -2.695), (0.008548, -0.04926, 0.0), (0.007336, -0.04946, -2.695), (0.007336, -0.04946, 0.0), (0.00612, -0.04962, -2.695), (0.00612, -0.04962, 0.0), (0.004901, -0.04976, -2.695), (0.004901, -0.04976, 0.0), (0.003678, -0.04986, -2.695), (0.003678, -0.04986, 0.0), (0.002453, -0.04994, -2.695), (0.002453, -0.04994, 0.0), (0.001227, -0.04998, -2.695), (0.001227, -0.04998, 0.0), (-7.59e-08, -0.05, -2.695), (-7.59e-08, -0.05, 0.0), (-0.001227, -0.04998, -2.695), (-0.001227, -0.04998, 0.0), (-0.002453, -0.04994, -2.695), (-0.002453, -0.04994, 0.0), (-0.003678, -0.04986, -2.695), (-0.003678, -0.04986, 0.0), (-0.004901, -0.04976, -2.695), (-0.004901, -0.04976, 0.0), (-0.006121, -0.04962, -2.695), (-0.006121, -0.04962, 0.0), (-0.007337, -0.04946, -2.695), (-0.007337, -0.04946, 0.0), (-0.008548, -0.04926, -2.695), (-0.008548, -0.04926, 0.0), (-0.009755, -0.04904, -2.695), (-0.009755, -0.04904, 0.0), (-0.01096, -0.04879, -2.695), (-0.01096, -0.04879, 0.0), (-0.01215, -0.0485, -2.695), (-0.01215, -0.0485, 0.0), (-0.01334, -0.04819, -2.695), (-0.01334, -0.04819, 0.0), (-0.01451, -0.04785, -2.695), (-0.01451, -0.04785, 0.0), (-0.01568, -0.04748, -2.695), (-0.01568, -0.04748, 0.0), (-0.01684, -0.04708, -2.695), (-0.01684, -0.04708, 0.0), (-0.01799, -0.04665, -2.695), (-0.01799, -0.04665, 0.0), (-0.01913, -0.04619, -2.695), (-0.01913, -0.04619, 0.0), (-0.02026, -0.04571, -2.695), (-0.02026, -0.04571, 0.0), (-0.02138, -0.0452, -2.695), (-0.02138, -0.0452, 0.0), (-0.02248, -0.04466, -2.695), (-0.02248, -0.04466, 0.0), (-0.02357, -0.0441, -2.695), (-0.02357, -0.0441, 0.0), (-0.02465, -0.0435, -2.695), (-0.02465, -0.0435, 0.0), (-0.02571, -0.04289, -2.695), (-0.02571, -0.04289, 0.0), (-0.02675, -0.04224, -2.695), (-0.02675, -0.04224, 0.0), (-0.02778, -0.04157, -2.695), (-0.02778, -0.04157, 0.0), (-0.02879, -0.04088, -2.695), (-0.02879, -0.04088, 0.0), (-0.02979, -0.04016, -2.695), (-0.02979, -0.04016, 0.0), (-0.03076, -0.03942, -2.695), (-0.03076, -0.03942, 0.0), (-0.03172, -0.03865, -2.695), (-0.03172, -0.03865, 0.0), (-0.03266, -0.03786, -2.695), (-0.03266, -0.03786, 0.0), (-0.03358, -0.03705, -2.695), (-0.03358, -0.03705, 0.0), (-0.03448, -0.03621, -2.695), (-0.03448, -0.03621, 0.0), (-0.03536, -0.03536, -2.695), (-0.03536, -0.03536, 0.0), (-0.03621, -0.03448, -2.695), (-0.03621, -0.03448, 0.0), (-0.03705, -0.03358, -2.695), (-0.03705, -0.03358, 0.0), (-0.03786, -0.03266, -2.695), (-0.03786, -0.03266, 0.0), (-0.03865, -0.03172, -2.695), (-0.03865, -0.03172, 0.0), (-0.03942, -0.03076, -2.695), (-0.03942, -0.03076, 0.0), (-0.04016, -0.02978, -2.695), (-0.04016, -0.02978, 0.0), (-0.04088, -0.02879, -2.695), (-0.04088, -0.02879, 0.0), (-0.04157, -0.02778, -2.695), (-0.04157, -0.02778, 0.0), (-0.04224, -0.02675, -2.695), (-0.04224, -0.02675, 0.0), (-0.04289, -0.0257, -2.695), (-0.04289, -0.0257, 0.0), (-0.0435, -0.02464, -2.695), (-0.0435, -0.02464, 0.0), (-0.0441, -0.02357, -2.695), (-0.0441, -0.02357, 0.0), (-0.04466, -0.02248, -2.695), (-0.04466, -0.02248, 0.0), (-0.0452, -0.02138, -2.695), (-0.0452, -0.02138, 0.0), (-0.04571, -0.02026, -2.695), (-0.04571, -0.02026, 0.0), (-0.04619, -0.01913, -2.695), (-0.04619, -0.01913, 0.0), (-0.04665, -0.01799, -2.695), (-0.04665, -0.01799, 0.0), (-0.04708, -0.01684, -2.695), (-0.04708, -0.01684, 0.0), (-0.04748, -0.01568, -2.695), (-0.04748, -0.01568, 0.0), (-0.04785, -0.01451, -2.695), (-0.04785, -0.01451, 0.0), (-0.04819, -0.01334, -2.695), (-0.04819, -0.01334, 0.0), (-0.0485, -0.01215, -2.695), (-0.0485, -0.01215, 0.0), (-0.04879, -0.01095, -2.695), (-0.04879, -0.01095, 0.0), (-0.04904, -0.009754, -2.695), (-0.04904, -0.009754, 0.0), (-0.04926, -0.008548, -2.695), (-0.04926, -0.008548, 0.0), (-0.04946, -0.007336, -2.695), (-0.04946, -0.007336, 0.0), (-0.04962, -0.00612, -2.695), (-0.04962, -0.00612, 0.0), (-0.04976, -0.004901, -2.695), (-0.04976, -0.004901, 0.0), (-0.04986, -0.003678, -2.695), (-0.04986, -0.003678, 0.0), (-0.04994, -0.002453, -2.695), (-0.04994, -0.002453, 0.0), (-0.04998, -0.001227, -2.695), (-0.04998, -0.001227, 0.0), (-0.05, 2.867e-07, -2.695), (-0.05, 2.867e-07, 0.0), (-0.04998, 0.001227, -2.695), (-0.04998, 0.001227, 0.0), (-0.04994, 0.002454, -2.695), (-0.04994, 0.002454, 0.0), (-0.04986, 0.003679, -2.695), (-0.04986, 0.003679, 0.0), (-0.04976, 0.004901, -2.695), (-0.04976, 0.004901, 0.0), (-0.04962, 0.006121, -2.695), (-0.04962, 0.006121, 0.0), (-0.04946, 0.007337, -2.695), (-0.04946, 0.007337, 0.0), (-0.04926, 0.008548, -2.695), (-0.04926, 0.008548, 0.0), (-0.04904, 0.009755, -2.695), (-0.04904, 0.009755, 0.0), (-0.04879, 0.01096, -2.695), (-0.04879, 0.01096, 0.0), (-0.0485, 0.01215, -2.695), (-0.0485, 0.01215, 0.0), (-0.04819, 0.01334, -2.695), (-0.04819, 0.01334, 0.0), (-0.04785, 0.01451, -2.695), (-0.04785, 0.01451, 0.0), (-0.04748, 0.01568, -2.695), (-0.04748, 0.01568, 0.0), (-0.04708, 0.01684, -2.695), (-0.04708, 0.01684, 0.0), (-0.04665, 0.018, -2.695), (-0.04665, 0.018, 0.0), (-0.04619, 0.01913, -2.695), (-0.04619, 0.01913, 0.0), (-0.04571, 0.02026, -2.695), (-0.04571, 0.02026, 0.0), (-0.0452, 0.02138, -2.695), (-0.0452, 0.02138, 0.0), (-0.04466, 0.02248, -2.695), (-0.04466, 0.02248, 0.0), (-0.0441, 0.02357, -2.695), (-0.0441, 0.02357, 0.0), (-0.0435, 0.02465, -2.695), (-0.0435, 0.02465, 0.0), (-0.04289, 0.02571, -2.695), (-0.04289, 0.02571, 0.0), (-0.04224, 0.02675, -2.695), (-0.04224, 0.02675, 0.0), (-0.04157, 0.02778, -2.695), (-0.04157, 0.02778, 0.0), (-0.04088, 0.02879, -2.695), (-0.04088, 0.02879, 0.0), (-0.04016, 0.02979, -2.695), (-0.04016, 0.02979, 0.0), (-0.03942, 0.03076, -2.695), (-0.03942, 0.03076, 0.0), (-0.03865, 0.03172, -2.695), (-0.03865, 0.03172, 0.0), (-0.03786, 0.03266, -2.695), (-0.03786, 0.03266, 0.0), (-0.03705, 0.03358, -2.695), (-0.03705, 0.03358, 0.0), (-0.03621, 0.03448, -2.695), (-0.03621, 0.03448, 0.0), (-0.03536, 0.03536, -2.695), (-0.03536, 0.03536, 0.0), (-0.03448, 0.03621, -2.695), (-0.03448, 0.03621, 0.0), (-0.03358, 0.03705, -2.695), (-0.03358, 0.03705, 0.0), (-0.03266, 0.03786, -2.695), (-0.03266, 0.03786, 0.0), (-0.03172, 0.03865, -2.695), (-0.03172, 0.03865, 0.0), (-0.03076, 0.03942, -2.695), (-0.03076, 0.03942, 0.0), (-0.02978, 0.04016, -2.695), (-0.02978, 0.04016, 0.0), (-0.02879, 0.04088, -2.695), (-0.02879, 0.04088, 0.0), (-0.02778, 0.04157, -2.695), (-0.02778, 0.04157, 0.0), (-0.02675, 0.04224, -2.695), (-0.02675, 0.04224, 0.0), (-0.0257, 0.04289, -2.695), (-0.0257, 0.04289, 0.0), (-0.02464, 0.0435, -2.695), (-0.02464, 0.0435, 0.0), (-0.02357, 0.0441, -2.695), (-0.02357, 0.0441, 0.0), (-0.02248, 0.04466, -2.695), (-0.02248, 0.04466, 0.0), (-0.02138, 0.0452, -2.695), (-0.02138, 0.0452, 0.0), (-0.02026, 0.04571, -2.695), (-0.02026, 0.04571, 0.0), (-0.01913, 0.04619, -2.695), (-0.01913, 0.04619, 0.0), (-0.01799, 0.04665, -2.695), (-0.01799, 0.04665, 0.0), (-0.01684, 0.04708, -2.695), (-0.01684, 0.04708, 0.0), (-0.01568, 0.04748, -2.695), (-0.01568, 0.04748, 0.0), (-0.01451, 0.04785, -2.695), (-0.01451, 0.04785, 0.0), (-0.01334, 0.04819, -2.695), (-0.01334, 0.04819, 0.0), (-0.01215, 0.0485, -2.695), (-0.01215, 0.0485, 0.0), (-0.01095, 0.04879, -2.695), (-0.01095, 0.04879, 0.0), (-0.009754, 0.04904, -2.695), (-0.009754, 0.04904, 0.0), (-0.008548, 0.04926, -2.695), (-0.008548, 0.04926, 0.0), (-0.007336, 0.04946, -2.695), (-0.007336, 0.04946, 0.0), (-0.00612, 0.04962, -2.695), (-0.00612, 0.04962, 0.0), (-0.0049, 0.04976, -2.695), (-0.0049, 0.04976, 0.0), (-0.003678, 0.04986, -2.695), (-0.003678, 0.04986, 0.0), (-0.002453, 0.04994, -2.695), (-0.002453, 0.04994, 0.0), (-0.001227, 0.04998, -2.695), (-0.001227, 0.04998, 0.0), (0.0, 0.5, -2.9), (0.0, 0.5, -2.7), (0.01227, 0.4998, -2.9), (0.01227, 0.4998, -2.7), (0.02453, 0.4994, -2.9), (0.02453, 0.4994, -2.7), (0.03678, 0.4986, -2.9), (0.03678, 0.4986, -2.7), (0.04901, 0.4976, -2.9), (0.04901, 0.4976, -2.7), (0.06121, 0.4962, -2.9), (0.06121, 0.4962, -2.7), (0.07337, 0.4946, -2.9), (0.07337, 0.4946, -2.7), (0.08548, 0.4926, -2.9), (0.08548, 0.4926, -2.7), (0.09755, 0.4904, -2.9), (0.09755, 0.4904, -2.7), (0.1096, 0.4879, -2.9), (0.1096, 0.4879, -2.7), (0.1215, 0.485, -2.9), (0.1215, 0.485, -2.7), (0.1334, 0.4819, -2.9), (0.1334, 0.4819, -2.7), (0.1451, 0.4785, -2.9), (0.1451, 0.4785, -2.7), (0.1568, 0.4748, -2.9), (0.1568, 0.4748, -2.7), (0.1684, 0.4708, -2.9), (0.1684, 0.4708, -2.7), (0.1799, 0.4665, -2.9), (0.1799, 0.4665, -2.7), (0.1913, 0.4619, -2.9), (0.1913, 0.4619, -2.7), (0.2026, 0.4571, -2.9), (0.2026, 0.4571, -2.7), (0.2138, 0.452, -2.9), (0.2138, 0.452, -2.7), (0.2248, 0.4466, -2.9), (0.2248, 0.4466, -2.7), (0.2357, 0.441, -2.9), (0.2357, 0.441, -2.7), (0.2464, 0.435, -2.9), (0.2464, 0.435, -2.7), (0.2571, 0.4289, -2.9), (0.2571, 0.4289, -2.7), (0.2675, 0.4224, -2.9), (0.2675, 0.4224, -2.7), (0.2778, 0.4157, -2.9), (0.2778, 0.4157, -2.7), (0.2879, 0.4088, -2.9), (0.2879, 0.4088, -2.7), (0.2978, 0.4016, -2.9), (0.2978, 0.4016, -2.7), (0.3076, 0.3942, -2.9), (0.3076, 0.3942, -2.7), (0.3172, 0.3865, -2.9), (0.3172, 0.3865, -2.7), (0.3266, 0.3786, -2.9), (0.3266, 0.3786, -2.7), (0.3358, 0.3705, -2.9), (0.3358, 0.3705, -2.7), (0.3448, 0.3621, -2.9), (0.3448, 0.3621, -2.7), (0.3536, 0.3536, -2.9), (0.3536, 0.3536, -2.7), (0.3621, 0.3448, -2.9), (0.3621, 0.3448, -2.7), (0.3705, 0.3358, -2.9), (0.3705, 0.3358, -2.7), (0.3786, 0.3266, -2.9), (0.3786, 0.3266, -2.7), (0.3865, 0.3172, -2.9), (0.3865, 0.3172, -2.7), (0.3942, 0.3076, -2.9), (0.3942, 0.3076, -2.7), (0.4016, 0.2978, -2.9), (0.4016, 0.2978, -2.7), (0.4088, 0.2879, -2.9), (0.4088, 0.2879, -2.7), (0.4157, 0.2778, -2.9), (0.4157, 0.2778, -2.7), (0.4224, 0.2675, -2.9), (0.4224, 0.2675, -2.7), (0.4289, 0.2571, -2.9), (0.4289, 0.2571, -2.7), (0.435, 0.2464, -2.9), (0.435, 0.2464, -2.7), (0.441, 0.2357, -2.9), (0.441, 0.2357, -2.7), (0.4466, 0.2248, -2.9), (0.4466, 0.2248, -2.7), (0.452, 0.2138, -2.9), (0.452, 0.2138, -2.7), (0.4571, 0.2026, -2.9), (0.4571, 0.2026, -2.7), (0.4619, 0.1913, -2.9), (0.4619, 0.1913, -2.7), (0.4665, 0.1799, -2.9), (0.4665, 0.1799, -2.7), (0.4708, 0.1684, -2.9), (0.4708, 0.1684, -2.7), (0.4748, 0.1568, -2.9), (0.4748, 0.1568, -2.7), (0.4785, 0.1451, -2.9), (0.4785, 0.1451, -2.7), (0.4819, 0.1334, -2.9), (0.4819, 0.1334, -2.7), (0.485, 0.1215, -2.9), (0.485, 0.1215, -2.7), (0.4879, 0.1096, -2.9), (0.4879, 0.1096, -2.7), (0.4904, 0.09755, -2.9), (0.4904, 0.09755, -2.7), (0.4926, 0.08548, -2.9), (0.4926, 0.08548, -2.7), (0.4946, 0.07337, -2.9), (0.4946, 0.07337, -2.7), (0.4962, 0.06121, -2.9), (0.4962, 0.06121, -2.7), (0.4976, 0.04901, -2.9), (0.4976, 0.04901, -2.7), (0.4986, 0.03678, -2.9), (0.4986, 0.03678, -2.7), (0.4994, 0.02453, -2.9), (0.4994, 0.02453, -2.7), (0.4998, 0.01227, -2.9), (0.4998, 0.01227, -2.7), (0.5, 4.55e-07, -2.9), (0.5, 4.55e-07, -2.7), (0.4998, -0.01227, -2.9), (0.4998, -0.01227, -2.7), (0.4994, -0.02453, -2.9), (0.4994, -0.02453, -2.7), (0.4986, -0.03678, -2.9), (0.4986, -0.03678, -2.7), (0.4976, -0.04901, -2.9), (0.4976, -0.04901, -2.7), (0.4962, -0.0612, -2.9), (0.4962, -0.0612, -2.7), (0.4946, -0.07336, -2.9), (0.4946, -0.07336, -2.7), (0.4926, -0.08548, -2.9), (0.4926, -0.08548, -2.7), (0.4904, -0.09754, -2.9), (0.4904, -0.09754, -2.7), (0.4879, -0.1095, -2.9), (0.4879, -0.1095, -2.7), (0.485, -0.1215, -2.9), (0.485, -0.1215, -2.7), (0.4819, -0.1334, -2.9), (0.4819, -0.1334, -2.7), (0.4785, -0.1451, -2.9), (0.4785, -0.1451, -2.7), (0.4748, -0.1568, -2.9), (0.4748, -0.1568, -2.7), (0.4708, -0.1684, -2.9), (0.4708, -0.1684, -2.7), (0.4665, -0.1799, -2.9), (0.4665, -0.1799, -2.7), (0.4619, -0.1913, -2.9), (0.4619, -0.1913, -2.7), (0.4571, -0.2026, -2.9), (0.4571, -0.2026, -2.7), (0.452, -0.2138, -2.9), (0.452, -0.2138, -2.7), (0.4466, -0.2248, -2.9), (0.4466, -0.2248, -2.7), (0.441, -0.2357, -2.9), (0.441, -0.2357, -2.7), (0.435, -0.2464, -2.9), (0.435, -0.2464, -2.7), (0.4289, -0.2571, -2.9), (0.4289, -0.2571, -2.7), (0.4224, -0.2675, -2.9), (0.4224, -0.2675, -2.7), (0.4157, -0.2778, -2.9), (0.4157, -0.2778, -2.7), (0.4088, -0.2879, -2.9), (0.4088, -0.2879, -2.7), (0.4016, -0.2978, -2.9), (0.4016, -0.2978, -2.7), (0.3942, -0.3076, -2.9), (0.3942, -0.3076, -2.7), (0.3865, -0.3172, -2.9), (0.3865, -0.3172, -2.7), (0.3786, -0.3266, -2.9), (0.3786, -0.3266, -2.7), (0.3705, -0.3358, -2.9), (0.3705, -0.3358, -2.7), (0.3621, -0.3448, -2.9), (0.3621, -0.3448, -2.7), (0.3536, -0.3536, -2.9), (0.3536, -0.3536, -2.7), (0.3448, -0.3621, -2.9), (0.3448, -0.3621, -2.7), (0.3358, -0.3705, -2.9), (0.3358, -0.3705, -2.7), (0.3266, -0.3786, -2.9), (0.3266, -0.3786, -2.7), (0.3172, -0.3865, -2.9), (0.3172, -0.3865, -2.7), (0.3076, -0.3942, -2.9), (0.3076, -0.3942, -2.7), (0.2978, -0.4016, -2.9), (0.2978, -0.4016, -2.7), (0.2879, -0.4088, -2.9), (0.2879, -0.4088, -2.7), (0.2778, -0.4157, -2.9), (0.2778, -0.4157, -2.7), (0.2675, -0.4224, -2.9), (0.2675, -0.4224, -2.7), (0.2571, -0.4289, -2.9), (0.2571, -0.4289, -2.7), (0.2464, -0.435, -2.9), (0.2464, -0.435, -2.7), (0.2357, -0.441, -2.9), (0.2357, -0.441, -2.7), (0.2248, -0.4466, -2.9), (0.2248, -0.4466, -2.7), (0.2138, -0.452, -2.9), (0.2138, -0.452, -2.7), (0.2026, -0.4571, -2.9), (0.2026, -0.4571, -2.7), (0.1913, -0.4619, -2.9), (0.1913, -0.4619, -2.7), (0.1799, -0.4665, -2.9), (0.1799, -0.4665, -2.7), (0.1684, -0.4708, -2.9), (0.1684, -0.4708, -2.7), (0.1568, -0.4748, -2.9), (0.1568, -0.4748, -2.7), (0.1451, -0.4785, -2.9), (0.1451, -0.4785, -2.7), (0.1334, -0.4819, -2.9), (0.1334, -0.4819, -2.7), (0.1215, -0.485, -2.9), (0.1215, -0.485, -2.7), (0.1096, -0.4879, -2.9), (0.1096, -0.4879, -2.7), (0.09754, -0.4904, -2.9), (0.09754, -0.4904, -2.7), (0.08548, -0.4926, -2.9), (0.08548, -0.4926, -2.7), (0.07336, -0.4946, -2.9), (0.07336, -0.4946, -2.7), (0.0612, -0.4962, -2.9), (0.0612, -0.4962, -2.7), (0.04901, -0.4976, -2.9), (0.04901, -0.4976, -2.7), (0.03678, -0.4986, -2.9), (0.03678, -0.4986, -2.7), (0.02453, -0.4994, -2.9), (0.02453, -0.4994, -2.7), (0.01227, -0.4998, -2.9), (0.01227, -0.4998, -2.7), (-7.59e-07, -0.5, -2.9), (-7.59e-07, -0.5, -2.7), (-0.01227, -0.4998, -2.9), (-0.01227, -0.4998, -2.7), (-0.02453, -0.4994, -2.9), (-0.02453, -0.4994, -2.7), (-0.03678, -0.4986, -2.9), (-0.03678, -0.4986, -2.7), (-0.04901, -0.4976, -2.9), (-0.04901, -0.4976, -2.7), (-0.06121, -0.4962, -2.9), (-0.06121, -0.4962, -2.7), (-0.07337, -0.4946, -2.9), (-0.07337, -0.4946, -2.7), (-0.08548, -0.4926, -2.9), (-0.08548, -0.4926, -2.7), (-0.09755, -0.4904, -2.9), (-0.09755, -0.4904, -2.7), (-0.1096, -0.4879, -2.9), (-0.1096, -0.4879, -2.7), (-0.1215, -0.485, -2.9), (-0.1215, -0.485, -2.7), (-0.1334, -0.4819, -2.9), (-0.1334, -0.4819, -2.7), (-0.1451, -0.4785, -2.9), (-0.1451, -0.4785, -2.7), (-0.1568, -0.4748, -2.9), (-0.1568, -0.4748, -2.7), (-0.1684, -0.4708, -2.9), (-0.1684, -0.4708, -2.7), (-0.1799, -0.4665, -2.9), (-0.1799, -0.4665, -2.7), (-0.1913, -0.4619, -2.9), (-0.1913, -0.4619, -2.7), (-0.2026, -0.4571, -2.9), (-0.2026, -0.4571, -2.7), (-0.2138, -0.452, -2.9), (-0.2138, -0.452, -2.7), (-0.2248, -0.4466, -2.9), (-0.2248, -0.4466, -2.7), (-0.2357, -0.441, -2.9), (-0.2357, -0.441, -2.7), (-0.2465, -0.435, -2.9), (-0.2465, -0.435, -2.7), (-0.2571, -0.4289, -2.9), (-0.2571, -0.4289, -2.7), (-0.2675, -0.4224, -2.9), (-0.2675, -0.4224, -2.7), (-0.2778, -0.4157, -2.9), (-0.2778, -0.4157, -2.7), (-0.2879, -0.4088, -2.9), (-0.2879, -0.4088, -2.7), (-0.2979, -0.4016, -2.9), (-0.2979, -0.4016, -2.7), (-0.3076, -0.3942, -2.9), (-0.3076, -0.3942, -2.7), (-0.3172, -0.3865, -2.9), (-0.3172, -0.3865, -2.7), (-0.3266, -0.3786, -2.9), (-0.3266, -0.3786, -2.7), (-0.3358, -0.3705, -2.9), (-0.3358, -0.3705, -2.7), (-0.3448, -0.3621, -2.9), (-0.3448, -0.3621, -2.7), (-0.3536, -0.3536, -2.9), (-0.3536, -0.3536, -2.7), (-0.3621, -0.3448, -2.9), (-0.3621, -0.3448, -2.7), (-0.3705, -0.3358, -2.9), (-0.3705, -0.3358, -2.7), (-0.3786, -0.3266, -2.9), (-0.3786, -0.3266, -2.7), (-0.3865, -0.3172, -2.9), (-0.3865, -0.3172, -2.7), (-0.3942, -0.3076, -2.9), (-0.3942, -0.3076, -2.7), (-0.4016, -0.2978, -2.9), (-0.4016, -0.2978, -2.7), (-0.4088, -0.2879, -2.9), (-0.4088, -0.2879, -2.7), (-0.4157, -0.2778, -2.9), (-0.4157, -0.2778, -2.7), (-0.4224, -0.2675, -2.9), (-0.4224, -0.2675, -2.7), (-0.4289, -0.257, -2.9), (-0.4289, -0.257, -2.7), (-0.435, -0.2464, -2.9), (-0.435, -0.2464, -2.7), (-0.441, -0.2357, -2.9), (-0.441, -0.2357, -2.7), (-0.4466, -0.2248, -2.9), (-0.4466, -0.2248, -2.7), (-0.452, -0.2138, -2.9), (-0.452, -0.2138, -2.7), (-0.4571, -0.2026, -2.9), (-0.4571, -0.2026, -2.7), (-0.4619, -0.1913, -2.9), (-0.4619, -0.1913, -2.7), (-0.4665, -0.1799, -2.9), (-0.4665, -0.1799, -2.7), (-0.4708, -0.1684, -2.9), (-0.4708, -0.1684, -2.7), (-0.4748, -0.1568, -2.9), (-0.4748, -0.1568, -2.7), (-0.4785, -0.1451, -2.9), (-0.4785, -0.1451, -2.7), (-0.4819, -0.1334, -2.9), (-0.4819, -0.1334, -2.7), (-0.485, -0.1215, -2.9), (-0.485, -0.1215, -2.7), (-0.4879, -0.1095, -2.9), (-0.4879, -0.1095, -2.7), (-0.4904, -0.09754, -2.9), (-0.4904, -0.09754, -2.7), (-0.4926, -0.08548, -2.9), (-0.4926, -0.08548, -2.7), (-0.4946, -0.07336, -2.9), (-0.4946, -0.07336, -2.7), (-0.4962, -0.0612, -2.9), (-0.4962, -0.0612, -2.7), (-0.4976, -0.04901, -2.9), (-0.4976, -0.04901, -2.7), (-0.4986, -0.03678, -2.9), (-0.4986, -0.03678, -2.7), (-0.4994, -0.02453, -2.9), (-0.4994, -0.02453, -2.7), (-0.4998, -0.01227, -2.9), (-0.4998, -0.01227, -2.7), (-0.5, 2.867e-06, -2.9), (-0.5, 2.867e-06, -2.7), (-0.4998, 0.01227, -2.9), (-0.4998, 0.01227, -2.7), (-0.4994, 0.02454, -2.9), (-0.4994, 0.02454, -2.7), (-0.4986, 0.03679, -2.9), (-0.4986, 0.03679, -2.7), (-0.4976, 0.04901, -2.9), (-0.4976, 0.04901, -2.7), (-0.4962, 0.06121, -2.9), (-0.4962, 0.06121, -2.7), (-0.4946, 0.07337, -2.9), (-0.4946, 0.07337, -2.7), (-0.4926, 0.08548, -2.9), (-0.4926, 0.08548, -2.7), (-0.4904, 0.09755, -2.9), (-0.4904, 0.09755, -2.7), (-0.4879, 0.1096, -2.9), (-0.4879, 0.1096, -2.7), (-0.485, 0.1215, -2.9), (-0.485, 0.1215, -2.7), (-0.4819, 0.1334, -2.9), (-0.4819, 0.1334, -2.7), (-0.4785, 0.1451, -2.9), (-0.4785, 0.1451, -2.7), (-0.4748, 0.1568, -2.9), (-0.4748, 0.1568, -2.7), (-0.4708, 0.1684, -2.9), (-0.4708, 0.1684, -2.7), (-0.4665, 0.18, -2.9), (-0.4665, 0.18, -2.7), (-0.4619, 0.1913, -2.9), (-0.4619, 0.1913, -2.7), (-0.4571, 0.2026, -2.9), (-0.4571, 0.2026, -2.7), (-0.452, 0.2138, -2.9), (-0.452, 0.2138, -2.7), (-0.4466, 0.2248, -2.9), (-0.4466, 0.2248, -2.7), (-0.441, 0.2357, -2.9), (-0.441, 0.2357, -2.7), (-0.435, 0.2465, -2.9), (-0.435, 0.2465, -2.7), (-0.4289, 0.2571, -2.9), (-0.4289, 0.2571, -2.7), (-0.4224, 0.2675, -2.9), (-0.4224, 0.2675, -2.7), (-0.4157, 0.2778, -2.9), (-0.4157, 0.2778, -2.7), (-0.4088, 0.2879, -2.9), (-0.4088, 0.2879, -2.7), (-0.4016, 0.2979, -2.9), (-0.4016, 0.2979, -2.7), (-0.3942, 0.3076, -2.9), (-0.3942, 0.3076, -2.7), (-0.3865, 0.3172, -2.9), (-0.3865, 0.3172, -2.7), (-0.3786, 0.3266, -2.9), (-0.3786, 0.3266, -2.7), (-0.3705, 0.3358, -2.9), (-0.3705, 0.3358, -2.7), (-0.3621, 0.3448, -2.9), (-0.3621, 0.3448, -2.7), (-0.3536, 0.3536, -2.9), (-0.3536, 0.3536, -2.7), (-0.3448, 0.3621, -2.9), (-0.3448, 0.3621, -2.7), (-0.3358, 0.3705, -2.9), (-0.3358, 0.3705, -2.7), (-0.3266, 0.3786, -2.9), (-0.3266, 0.3786, -2.7), (-0.3172, 0.3865, -2.9), (-0.3172, 0.3865, -2.7), (-0.3076, 0.3942, -2.9), (-0.3076, 0.3942, -2.7), (-0.2978, 0.4016, -2.9), (-0.2978, 0.4016, -2.7), (-0.2879, 0.4088, -2.9), (-0.2879, 0.4088, -2.7), (-0.2778, 0.4157, -2.9), (-0.2778, 0.4157, -2.7), (-0.2675, 0.4224, -2.9), (-0.2675, 0.4224, -2.7), (-0.257, 0.4289, -2.9), (-0.257, 0.4289, -2.7), (-0.2464, 0.435, -2.9), (-0.2464, 0.435, -2.7), (-0.2357, 0.441, -2.9), (-0.2357, 0.441, -2.7), (-0.2248, 0.4466, -2.9), (-0.2248, 0.4466, -2.7), (-0.2138, 0.452, -2.9), (-0.2138, 0.452, -2.7), (-0.2026, 0.4571, -2.9), (-0.2026, 0.4571, -2.7), (-0.1913, 0.4619, -2.9), (-0.1913, 0.4619, -2.7), (-0.1799, 0.4665, -2.9), (-0.1799, 0.4665, -2.7), (-0.1684, 0.4708, -2.9), (-0.1684, 0.4708, -2.7), (-0.1568, 0.4748, -2.9), (-0.1568, 0.4748, -2.7), (-0.1451, 0.4785, -2.9), (-0.1451, 0.4785, -2.7), (-0.1334, 0.4819, -2.9), (-0.1334, 0.4819, -2.7), (-0.1215, 0.485, -2.9), (-0.1215, 0.485, -2.7), (-0.1095, 0.4879, -2.9), (-0.1095, 0.4879, -2.7), (-0.09754, 0.4904, -2.9), (-0.09754, 0.4904, -2.7), (-0.08548, 0.4926, -2.9), (-0.08548, 0.4926, -2.7), (-0.07336, 0.4946, -2.9), (-0.07336, 0.4946, -2.7), (-0.0612, 0.4962, -2.9), (-0.0612, 0.4962, -2.7), (-0.049, 0.4976, -2.9), (-0.049, 0.4976, -2.7), (-0.03678, 0.4986, -2.9), (-0.03678, 0.4986, -2.7), (-0.02453, 0.4994, -2.9), (-0.02453, 0.4994, -2.7), (-0.01227, 0.4998, -2.9), (-0.01227, 0.4998, -2.7)], [], [(0, 1, 3, 2), (2, 3, 5, 4), (4, 5, 7, 6), (6, 7, 9, 8), (8, 9, 11, 10), (10, 11, 13, 12), (12, 13, 15, 14), (14, 15, 17, 16), (16, 17, 19, 18), (18, 19, 21, 20), (20, 21, 23, 22), (22, 23, 25, 24), (24, 25, 27, 26), (26, 27, 29, 28), (28, 29, 31, 30), (30, 31, 33, 32), (32, 33, 35, 34), (34, 35, 37, 36), (36, 37, 39, 38), (38, 39, 41, 40), (40, 41, 43, 42), (42, 43, 45, 44), (44, 45, 47, 46), (46, 47, 49, 48), (48, 49, 51, 50), (50, 51, 53, 52), (52, 53, 55, 54), (54, 55, 57, 56), (56, 57, 59, 58), (58, 59, 61, 60), (60, 61, 63, 62), (62, 63, 65, 64), (64, 65, 67, 66), (66, 67, 69, 68), (68, 69, 71, 70), (70, 71, 73, 72), (72, 73, 75, 74), (74, 75, 77, 76), (76, 77, 79, 78), (78, 79, 81, 80), (80, 81, 83, 82), (82, 83, 85, 84), (84, 85, 87, 86), (86, 87, 89, 88), (88, 89, 91, 90), (90, 91, 93, 92), (92, 93, 95, 94), (94, 95, 97, 96), (96, 97, 99, 98), (98, 99, 101, 100), (100, 101, 103, 102), (102, 103, 105, 104), (104, 105, 107, 106), (106, 107, 109, 108), (108, 109, 111, 110), (110, 111, 113, 112), (112, 113, 115, 114), (114, 115, 117, 116), (116, 117, 119, 118), (118, 119, 121, 120), (120, 121, 123, 122), (122, 123, 125, 124), (124, 125, 127, 126), (126, 127, 129, 128), (128, 129, 131, 130), (130, 131, 133, 132), (132, 133, 135, 134), (134, 135, 137, 136), (136, 137, 139, 138), (138, 139, 141, 140), (140, 141, 143, 142), (142, 143, 145, 144), (144, 145, 147, 146), (146, 147, 149, 148), (148, 149, 151, 150), (150, 151, 153, 152), (152, 153, 155, 154), (154, 155, 157, 156), (156, 157, 159, 158), (158, 159, 161, 160), (160, 161, 163, 162), (162, 163, 165, 164), (164, 165, 167, 166), (166, 167, 169, 168), (168, 169, 171, 170), (170, 171, 173, 172), (172, 173, 175, 174), (174, 175, 177, 176), (176, 177, 179, 178), (178, 179, 181, 180), (180, 181, 183, 182), (182, 183, 185, 184), (184, 185, 187, 186), (186, 187, 189, 188), (188, 189, 191, 190), (190, 191, 193, 192), (192, 193, 195, 194), (194, 195, 197, 196), (196, 197, 199, 198), (198, 199, 201, 200), (200, 201, 203, 202), (202, 203, 205, 204), (204, 205, 207, 206), (206, 207, 209, 208), (208, 209, 211, 210), (210, 211, 213, 212), (212, 213, 215, 214), (214, 215, 217, 216), (216, 217, 219, 218), (218, 219, 221, 220), (220, 221, 223, 222), (222, 223, 225, 224), (224, 225, 227, 226), (226, 227, 229, 228), (228, 229, 231, 230), (230, 231, 233, 232), (232, 233, 235, 234), (234, 235, 237, 236), (236, 237, 239, 238), (238, 239, 241, 240), (240, 241, 243, 242), (242, 243, 245, 244), (244, 245, 247, 246), (246, 247, 249, 248), (248, 249, 251, 250), (250, 251, 253, 252), (252, 253, 255, 254), (254, 255, 257, 256), (256, 257, 259, 258), (258, 259, 261, 260), (260, 261, 263, 262), (262, 263, 265, 264), (264, 265, 267, 266), (266, 267, 269, 268), (268, 269, 271, 270), (270, 271, 273, 272), (272, 273, 275, 274), (274, 275, 277, 276), (276, 277, 279, 278), (278, 279, 281, 280), (280, 281, 283, 282), (282, 283, 285, 284), (284, 285, 287, 286), (286, 287, 289, 288), (288, 289, 291, 290), (290, 291, 293, 292), (292, 293, 295, 294), (294, 295, 297, 296), (296, 297, 299, 298), (298, 299, 301, 300), (300, 301, 303, 302), (302, 303, 305, 304), (304, 305, 307, 306), (306, 307, 309, 308), (308, 309, 311, 310), (310, 311, 313, 312), (312, 313, 315, 314), (314, 315, 317, 316), (316, 317, 319, 318), (318, 319, 321, 320), (320, 321, 323, 322), (322, 323, 325, 324), (324, 325, 327, 326), (326, 327, 329, 328), (328, 329, 331, 330), (330, 331, 333, 332), (332, 333, 335, 334), (334, 335, 337, 336), (336, 337, 339, 338), (338, 339, 341, 340), (340, 341, 343, 342), (342, 343, 345, 344), (344, 345, 347, 346), (346, 347, 349, 348), (348, 349, 351, 350), (350, 351, 353, 352), (352, 353, 355, 354), (354, 355, 357, 356), (356, 357, 359, 358), (358, 359, 361, 360), (360, 361, 363, 362), (362, 363, 365, 364), (364, 365, 367, 366), (366, 367, 369, 368), (368, 369, 371, 370), (370, 371, 373, 372), (372, 373, 375, 374), (374, 375, 377, 376), (376, 377, 379, 378), (378, 379, 381, 380), (380, 381, 383, 382), (382, 383, 385, 384), (384, 385, 387, 386), (386, 387, 389, 388), (388, 389, 391, 390), (390, 391, 393, 392), (392, 393, 395, 394), (394, 395, 397, 396), (396, 397, 399, 398), (398, 399, 401, 400), (400, 401, 403, 402), (402, 403, 405, 404), (404, 405, 407, 406), (406, 407, 409, 408), (408, 409, 411, 410), (410, 411, 413, 412), (412, 413, 415, 414), (414, 415, 417, 416), (416, 417, 419, 418), (418, 419, 421, 420), (420, 421, 423, 422), (422, 423, 425, 424), (424, 425, 427, 426), (426, 427, 429, 428), (428, 429, 431, 430), (430, 431, 433, 432), (432, 433, 435, 434), (434, 435, 437, 436), (436, 437, 439, 438), (438, 439, 441, 440), (440, 441, 443, 442), (442, 443, 445, 444), (444, 445, 447, 446), (446, 447, 449, 448), (448, 449, 451, 450), (450, 451, 453, 452), (452, 453, 455, 454), (454, 455, 457, 456), (456, 457, 459, 458), (458, 459, 461, 460), (460, 461, 463, 462), (462, 463, 465, 464), (464, 465, 467, 466), (466, 467, 469, 468), (468, 469, 471, 470), (470, 471, 473, 472), (472, 473, 475, 474), (474, 475, 477, 476), (476, 477, 479, 478), (478, 479, 481, 480), (480, 481, 483, 482), (482, 483, 485, 484), (484, 485, 487, 486), (486, 487, 489, 488), (488, 489, 491, 490), (490, 491, 493, 492), (492, 493, 495, 494), (494, 495, 497, 496), (496, 497, 499, 498), (498, 499, 501, 500), (500, 501, 503, 502), (502, 503, 505, 504), (504, 505, 507, 506), (506, 507, 509, 508), (3, 1, 511, 509, 507, 505, 503, 501, 499, 497, 495, 493, 491, 489, 487, 485, 483, 481, 479, 477, 475, 473, 471, 469, 467, 465, 463, 461, 459, 457, 455, 453, 451, 449, 447, 445, 443, 441, 439, 437, 435, 433, 431, 429, 427, 425, 423, 421, 419, 417, 415, 413, 411, 409, 407, 405, 403, 401, 399, 397, 395, 393, 391, 389, 387, 385, 383, 381, 379, 377, 375, 373, 371, 369, 367, 365, 363, 361, 359, 357, 355, 353, 351, 349, 347, 345, 343, 341, 339, 337, 335, 333, 331, 329, 327, 325, 323, 321, 319, 317, 315, 313, 311, 309, 307, 305, 303, 301, 299, 297, 295, 293, 291, 289, 287, 285, 283, 281, 279, 277, 275, 273, 271, 269, 267, 265, 263, 261, 259, 257, 255, 253, 251, 249, 247, 245, 243, 241, 239, 237, 235, 233, 231, 229, 227, 225, 223, 221, 219, 217, 215, 213, 211, 209, 207, 205, 203, 201, 199, 197, 195, 193, 191, 189, 187, 185, 183, 181, 179, 177, 175, 173, 171, 169, 167, 165, 163, 161, 159, 157, 155, 153, 151, 149, 147, 145, 143, 141, 139, 137, 135, 133, 131, 129, 127, 125, 123, 121, 119, 117, 115, 113, 111, 109, 107, 105, 103, 101, 99, 97, 95, 93, 91, 89, 87, 85, 83, 81, 79, 77, 75, 73, 71, 69, 67, 65, 63, 61, 59, 57, 55, 53, 51, 49, 47, 45, 43, 41, 39, 37, 35, 33, 31, 29, 27, 25, 23, 21, 19, 17, 15, 13, 11, 9, 7, 5), (510, 511, 1, 0), (508, 509, 511, 510), (0, 2, 4, 6, 8, 10, 12, 14, 16, 18, 20, 22, 24, 26, 28, 30, 32, 34, 36, 38, 40, 42, 44, 46, 48, 50, 52, 54, 56, 58, 60, 62, 64, 66, 68, 70, 72, 74, 76, 78, 80, 82, 84, 86, 88, 90, 92, 94, 96, 98, 100, 102, 104, 106, 108, 110, 112, 114, 116, 118, 120, 122, 124, 126, 128, 130, 132, 134, 136, 138, 140, 142, 144, 146, 148, 150, 152, 154, 156, 158, 160, 162, 164, 166, 168, 170, 172, 174, 176, 178, 180, 182, 184, 186, 188, 190, 192, 194, 196, 198, 200, 202, 204, 206, 208, 210, 212, 214, 216, 218, 220, 222, 224, 226, 228, 230, 232, 234, 236, 238, 240, 242, 244, 246, 248, 250, 252, 254, 256, 258, 260, 262, 264, 266, 268, 270, 272, 274, 276, 278, 280, 282, 284, 286, 288, 290, 292, 294, 296, 298, 300, 302, 304, 306, 308, 310, 312, 314, 316, 318, 320, 322, 324, 326, 328, 330, 332, 334, 336, 338, 340, 342, 344, 346, 348, 350, 352, 354, 356, 358, 360, 362, 364, 366, 368, 370, 372, 374, 376, 378, 380, 382, 384, 386, 388, 390, 392, 394, 396, 398, 400, 402, 404, 406, 408, 410, 412, 414, 416, 418, 420, 422, 424, 426, 428, 430, 432, 434, 436, 438, 440, 442, 444, 446, 448, 450, 452, 454, 456, 458, 460, 462, 464, 466, 468, 470, 472, 474, 476, 478, 480, 482, 484, 486, 488, 490, 492, 494, 496, 498, 500, 502, 504, 506, 508, 510), (512, 513, 515, 514), (514, 515, 517, 516), (516, 517, 519, 518), (518, 519, 521, 520), (520, 521, 523, 522), (522, 523, 525, 524), (524, 525, 527, 526), (526, 527, 529, 528), (528, 529, 531, 530), (530, 531, 533, 532), (532, 533, 535, 534), (534, 535, 537, 536), (536, 537, 539, 538), (538, 539, 541, 540), (540, 541, 543, 542), (542, 543, 545, 544), (544, 545, 547, 546), (546, 547, 549, 548), (548, 549, 551, 550), (550, 551, 553, 552), (552, 553, 555, 554), (554, 555, 557, 556), (556, 557, 559, 558), (558, 559, 561, 560), (560, 561, 563, 562), (562, 563, 565, 564), (564, 565, 567, 566), (566, 567, 569, 568), (568, 569, 571, 570), (570, 571, 573, 572), (572, 573, 575, 574), (574, 575, 577, 576), (576, 577, 579, 578), (578, 579, 581, 580), (580, 581, 583, 582), (582, 583, 585, 584), (584, 585, 587, 586), (586, 587, 589, 588), (588, 589, 591, 590), (590, 591, 593, 592), (592, 593, 595, 594), (594, 595, 597, 596), (596, 597, 599, 598), (598, 599, 601, 600), (600, 601, 603, 602), (602, 603, 605, 604), (604, 605, 607, 606), (606, 607, 609, 608), (608, 609, 611, 610), (610, 611, 613, 612), (612, 613, 615, 614), (614, 615, 617, 616), (616, 617, 619, 618), (618, 619, 621, 620), (620, 621, 623, 622), (622, 623, 625, 624), (624, 625, 627, 626), (626, 627, 629, 628), (628, 629, 631, 630), (630, 631, 633, 632), (632, 633, 635, 634), (634, 635, 637, 636), (636, 637, 639, 638), (638, 639, 641, 640), (640, 641, 643, 642), (642, 643, 645, 644), (644, 645, 647, 646), (646, 647, 649, 648), (648, 649, 651, 650), (650, 651, 653, 652), (652, 653, 655, 654), (654, 655, 657, 656), (656, 657, 659, 658), (658, 659, 661, 660), (660, 661, 663, 662), (662, 663, 665, 664), (664, 665, 667, 666), (666, 667, 669, 668), (668, 669, 671, 670), (670, 671, 673, 672), (672, 673, 675, 674), (674, 675, 677, 676), (676, 677, 679, 678), (678, 679, 681, 680), (680, 681, 683, 682), (682, 683, 685, 684), (684, 685, 687, 686), (686, 687, 689, 688), (688, 689, 691, 690), (690, 691, 693, 692), (692, 693, 695, 694), (694, 695, 697, 696), (696, 697, 699, 698), (698, 699, 701, 700), (700, 701, 703, 702), (702, 703, 705, 704), (704, 705, 707, 706), (706, 707, 709, 708), (708, 709, 711, 710), (710, 711, 713, 712), (712, 713, 715, 714), (714, 715, 717, 716), (716, 717, 719, 718), (718, 719, 721, 720), (720, 721, 723, 722), (722, 723, 725, 724), (724, 725, 727, 726), (726, 727, 729, 728), (728, 729, 731, 730), (730, 731, 733, 732), (732, 733, 735, 734), (734, 735, 737, 736), (736, 737, 739, 738), (738, 739, 741, 740), (740, 741, 743, 742), (742, 743, 745, 744), (744, 745, 747, 746), (746, 747, 749, 748), (748, 749, 751, 750), (750, 751, 753, 752), (752, 753, 755, 754), (754, 755, 757, 756), (756, 757, 759, 758), (758, 759, 761, 760), (760, 761, 763, 762), (762, 763, 765, 764), (764, 765, 767, 766), (766, 767, 769, 768), (768, 769, 771, 770), (770, 771, 773, 772), (772, 773, 775, 774), (774, 775, 777, 776), (776, 777, 779, 778), (778, 779, 781, 780), (780, 781, 783, 782), (782, 783, 785, 784), (784, 785, 787, 786), (786, 787, 789, 788), (788, 789, 791, 790), (790, 791, 793, 792), (792, 793, 795, 794), (794, 795, 797, 796), (796, 797, 799, 798), (798, 799, 801, 800), (800, 801, 803, 802), (802, 803, 805, 804), (804, 805, 807, 806), (806, 807, 809, 808), (808, 809, 811, 810), (810, 811, 813, 812), (812, 813, 815, 814), (814, 815, 817, 816), (816, 817, 819, 818), (818, 819, 821, 820), (820, 821, 823, 822), (822, 823, 825, 824), (824, 825, 827, 826), (826, 827, 829, 828), (828, 829, 831, 830), (830, 831, 833, 832), (832, 833, 835, 834), (834, 835, 837, 836), (836, 837, 839, 838), (838, 839, 841, 840), (840, 841, 843, 842), (842, 843, 845, 844), (844, 845, 847, 846), (846, 847, 849, 848), (848, 849, 851, 850), (850, 851, 853, 852), (852, 853, 855, 854), (854, 855, 857, 856), (856, 857, 859, 858), (858, 859, 861, 860), (860, 861, 863, 862), (862, 863, 865, 864), (864, 865, 867, 866), (866, 867, 869, 868), (868, 869, 871, 870), (870, 871, 873, 872), (872, 873, 875, 874), (874, 875, 877, 876), (876, 877, 879, 878), (878, 879, 881, 880), (880, 881, 883, 882), (882, 883, 885, 884), (884, 885, 887, 886), (886, 887, 889, 888), (888, 889, 891, 890), (890, 891, 893, 892), (892, 893, 895, 894), (894, 895, 897, 896), (896, 897, 899, 898), (898, 899, 901, 900), (900, 901, 903, 902), (902, 903, 905, 904), (904, 905, 907, 906), (906, 907, 909, 908), (908, 909, 911, 910), (910, 911, 913, 912), (912, 913, 915, 914), (914, 915, 917, 916), (916, 917, 919, 918), (918, 919, 921, 920), (920, 921, 923, 922), (922, 923, 925, 924), (924, 925, 927, 926), (926, 927, 929, 928), (928, 929, 931, 930), (930, 931, 933, 932), (932, 933, 935, 934), (934, 935, 937, 936), (936, 937, 939, 938), (938, 939, 941, 940), (940, 941, 943, 942), (942, 943, 945, 944), (944, 945, 947, 946), (946, 947, 949, 948), (948, 949, 951, 950), (950, 951, 953, 952), (952, 953, 955, 954), (954, 955, 957, 956), (956, 957, 959, 958), (958, 959, 961, 960), (960, 961, 963, 962), (962, 963, 965, 964), (964, 965, 967, 966), (966, 967, 969, 968), (968, 969, 971, 970), (970, 971, 973, 972), (972, 973, 975, 974), (974, 975, 977, 976), (976, 977, 979, 978), (978, 979, 981, 980), (980, 981, 983, 982), (982, 983, 985, 984), (984, 985, 987, 986), (986, 987, 989, 988), (988, 989, 991, 990), (990, 991, 993, 992), (992, 993, 995, 994), (994, 995, 997, 996), (996, 997, 999, 998), (998, 999, 1001, 1000), (1000, 1001, 1003, 1002), (1002, 1003, 1005, 1004), (1004, 1005, 1007, 1006), (1006, 1007, 1009, 1008), (1008, 1009, 1011, 1010), (1010, 1011, 1013, 1012), (1012, 1013, 1015, 1014), (1014, 1015, 1017, 1016), (1016, 1017, 1019, 1018), (1018, 1019, 1021, 1020), (515, 513, 1023, 1021, 1019, 1017, 1015, 1013, 1011, 1009, 1007, 1005, 1003, 1001, 999, 997, 995, 993, 991, 989, 987, 985, 983, 981, 979, 977, 975, 973, 971, 969, 967, 965, 963, 961, 959, 957, 955, 953, 951, 949, 947, 945, 943, 941, 939, 937, 935, 933, 931, 929, 927, 925, 923, 921, 919, 917, 915, 913, 911, 909, 907, 905, 903, 901, 899, 897, 895, 893, 891, 889, 887, 885, 883, 881, 879, 877, 875, 873, 871, 869, 867, 865, 863, 861, 859, 857, 855, 853, 851, 849, 847, 845, 843, 841, 839, 837, 835, 833, 831, 829, 827, 825, 823, 821, 819, 817, 815, 813, 811, 809, 807, 805, 803, 801, 799, 797, 795, 793, 791, 789, 787, 785, 783, 781, 779, 777, 775, 773, 771, 769, 767, 765, 763, 761, 759, 757, 755, 753, 751, 749, 747, 745, 743, 741, 739, 737, 735, 733, 731, 729, 727, 725, 723, 721, 719, 717, 715, 713, 711, 709, 707, 705, 703, 701, 699, 697, 695, 693, 691, 689, 687, 685, 683, 681, 679, 677, 675, 673, 671, 669, 667, 665, 663, 661, 659, 657, 655, 653, 651, 649, 647, 645, 643, 641, 639, 637, 635, 633, 631, 629, 627, 625, 623, 621, 619, 617, 615, 613, 611, 609, 607, 605, 603, 601, 599, 597, 595, 593, 591, 589, 587, 585, 583, 581, 579, 577, 575, 573, 571, 569, 567, 565, 563, 561, 559, 557, 555, 553, 551, 549, 547, 545, 543, 541, 539, 537, 535, 533, 531, 529, 527, 525, 523, 521, 519, 517), (1022, 1023, 513, 512), (1020, 1021, 1023, 1022), (512, 514, 516, 518, 520, 522, 524, 526, 528, 530, 532, 534, 536, 538, 540, 542, 544, 546, 548, 550, 552, 554, 556, 558, 560, 562, 564, 566, 568, 570, 572, 574, 576, 578, 580, 582, 584, 586, 588, 590, 592, 594, 596, 598, 600, 602, 604, 606, 608, 610, 612, 614, 616, 618, 620, 622, 624, 626, 628, 630, 632, 634, 636, 638, 640, 642, 644, 646, 648, 650, 652, 654, 656, 658, 660, 662, 664, 666, 668, 670, 672, 674, 676, 678, 680, 682, 684, 686, 688, 690, 692, 694, 696, 698, 700, 702, 704, 706, 708, 710, 712, 714, 716, 718, 720, 722, 724, 726, 728, 730, 732, 734, 736, 738, 740, 742, 744, 746, 748, 750, 752, 754, 756, 758, 760, 762, 764, 766, 768, 770, 772, 774, 776, 778, 780, 782, 784, 786, 788, 790, 792, 794, 796, 798, 800, 802, 804, 806, 808, 810, 812, 814, 816, 818, 820, 822, 824, 826, 828, 830, 832, 834, 836, 838, 840, 842, 844, 846, 848, 850, 852, 854, 856, 858, 860, 862, 864, 866, 868, 870, 872, 874, 876, 878, 880, 882, 884, 886, 888, 890, 892, 894, 896, 898, 900, 902, 904, 906, 908, 910, 912, 914, 916, 918, 920, 922, 924, 926, 928, 930, 932, 934, 936, 938, 940, 942, 944, 946, 948, 950, 952, 954, 956, 958, 960, 962, 964, 966, 968, 970, 972, 974, 976, 978, 980, 982, 984, 986, 988, 990, 992, 994, 996, 998, 1000, 1002, 1004, 1006, 1008, 1010, 1012, 1014, 1016, 1018, 1020, 1022)])
me_highpoly.polygons.foreach_set('use_smooth', [1, 1, 1, 1, 1, 1, 1, 1, 1, 1, 1, 1, 1, 1, 1, 1, 1, 1, 1, 1, 1, 1, 1, 1, 1, 1, 1, 1, 1, 1, 1, 1, 1, 1, 1, 1, 1, 1, 1, 1, 1, 1, 1, 1, 1, 1, 1, 1, 1, 1, 1, 1, 1, 1, 1, 1, 1, 1, 1, 1, 1, 1, 1, 1, 1, 1, 1, 1, 1, 1, 1, 1, 1, 1, 1, 1, 1, 1, 1, 1, 1, 1, 1, 1, 1, 1, 1, 1, 1, 1, 1, 1, 1, 1, 1, 1, 1, 1, 1, 1, 1, 1, 1, 1, 1, 1, 1, 1, 1, 1, 1, 1, 1, 1, 1, 1, 1, 1, 1, 1, 1, 1, 1, 1, 1, 1, 1, 1, 1, 1, 1, 1, 1, 1, 1, 1, 1, 1, 1, 1, 1, 1, 1, 1, 1, 1, 1, 1, 1, 1, 1, 1, 1, 1, 1, 1, 1, 1, 1, 1, 1, 1, 1, 1, 1, 1, 1, 1, 1, 1, 1, 1, 1, 1, 1, 1, 1, 1, 1, 1, 1, 1, 1, 1, 1, 1, 1, 1, 1, 1, 1, 1, 1, 1, 1, 1, 1, 1, 1, 1, 1, 1, 1, 1, 1, 1, 1, 1, 1, 1, 1, 1, 1, 1, 1, 1, 1, 1, 1, 1, 1, 1, 1, 1, 1, 1, 1, 1, 1, 1, 1, 1, 1, 1, 1, 1, 1, 1, 1, 1, 1, 1, 1, 1, 1, 1, 1, 1, 1, 1, 1, 1, 1, 1, 0, 1, 1, 0, 1, 1, 1, 1, 1, 1, 1, 1, 1, 1, 1, 1, 1, 1, 1, 1, 1, 1, 1, 1, 1, 1, 1, 1, 1, 1, 1, 1, 1, 1, 1, 1, 1, 1, 1, 1, 1, 1, 1, 1, 1, 1, 1, 1, 1, 1, 1, 1, 1, 1, 1, 1, 1, 1, 1, 1, 1, 1, 1, 1, 1, 1, 1, 1, 1, 1, 1, 1, 1, 1, 1, 1, 1, 1, 1, 1, 1, 1, 1, 1, 1, 1, 1, 1, 1, 1, 1, 1, 1, 1, 1, 1, 1, 1, 1, 1, 1, 1, 1, 1, 1, 1, 1, 1, 1, 1, 1, 1, 1, 1, 1, 1, 1, 1, 1, 1, 1, 1, 1, 1, 1, 1, 1, 1, 1, 1, 1, 1, 1, 1, 1, 1, 1, 1, 1, 1, 1, 1, 1, 1, 1, 1, 1, 1, 1, 1, 1, 1, 1, 1, 1, 1, 1, 1, 1, 1, 1, 1, 1, 1, 1, 1, 1, 1, 1, 1, 1, 1, 1, 1, 1, 1, 1, 1, 1, 1, 1, 1, 1, 1, 1, 1, 1, 1, 1, 1, 1, 1, 1, 1, 1, 1, 1, 1, 1, 1, 1, 1, 1, 1, 1, 1, 1, 1, 1, 1, 1, 1, 1, 1, 1, 1, 1, 1, 1, 1, 1, 1, 1, 1, 1, 1, 1, 1, 1, 1, 1, 1, 1, 1, 1, 1, 1, 1, 1, 1, 1, 1, 1, 1, 1, 1, 1, 1, 1, 1, 1, 1, 1, 1, 1, 1, 1, 1, 0, 1, 1, 0])
me_highpoly.use_remesh_preserve_volume = False
me_highpoly.use_remesh_preserve_attributes = False
me_highpoly.use_mirror_vertex_groups = False
me_highpoly.update()

# ---- objects
ob_lowpolyraw = bpy.data.objects.new('LowPolyRaw', me_lowpolyraw)
ob_lowpoly = bpy.data.objects.new('LowPoly', me_lowpoly)
ob_highpoly = bpy.data.objects.new('HighPoly', me_highpoly)

# ---- transforms, parenting, visibility, modifiers, constraints
ob_lowpolyraw.location = (0.0, 0.0, 0.0)
ob_lowpolyraw.lineart.crease_threshold = 0.0
ob_lowpoly.location = (0.0, 0.0, 0.0)
ob_lowpoly.lineart.crease_threshold = 0.0
ob_highpoly.location = (0.0, 0.0, 0.0)
ob_highpoly.lineart.crease_threshold = 0.0

# ---- collection membership
col_collection_1.objects.link(ob_lowpolyraw)
col_collection_2.objects.link(ob_lowpoly)
col_collection_3.objects.link(ob_highpoly)

# ---- scene / render settings (as saved in the file)
scene.frame_start = 1; scene.frame_end = 250; scene.frame_set(1)
scene.render.engine = 'BLENDER_EEVEE_NEXT'
scene.render.resolution_percentage = 50
scene.render.dither_intensity = 0.0
scene.render.use_bake_selected_to_active = True
scene.cycles.use_denoising = False
scene.cycles.samples = 10
scene.cycles.sampling_pattern = 'TABULATED_SOBOL'
scene.cycles.light_sampling_threshold = 0.0
scene.cycles.use_adaptive_sampling = False
scene.cycles.use_light_tree = False
scene.cycles.blur_glossy = 0.0
scene.cycles.volume_bounces = 1
scene.cycles.pixel_filter_type = 'GAUSSIAN'
scene.cycles.sample_clamp_indirect = 0.0
scene.view_settings.view_transform = 'Standard'
bpy.context.view_layer.update()

# ---- added for rendering (the .blend has no active camera and no usable light): camera, sun
cam_auto = bpy.data.cameras.new('AutoCamera')
cam_auto.lens = 50.0
cam_auto.sensor_width = 36.0
cam_auto.clip_end = 1000.0
ob_auto_camera = bpy.data.objects.new('AutoCamera', cam_auto)
scene.collection.objects.link(ob_auto_camera)
ob_auto_camera.location = (2.98519, -3.58223, 0.938155)
ob_auto_camera.rotation_euler = (1.09748, -7.21219e-08, 0.694738)
scene.camera = ob_auto_camera
light_auto_sun = bpy.data.lights.new('AutoSun', 'SUN')
light_auto_sun.energy = 3.0
light_auto_sun.angle = 0.0523599
ob_auto_sun = bpy.data.objects.new('AutoSun', light_auto_sun)
scene.collection.objects.link(ob_auto_sun)
ob_auto_sun.rotation_euler = (0.872665, 0.174533, 0.523599)
bpy.context.view_layer.update()

